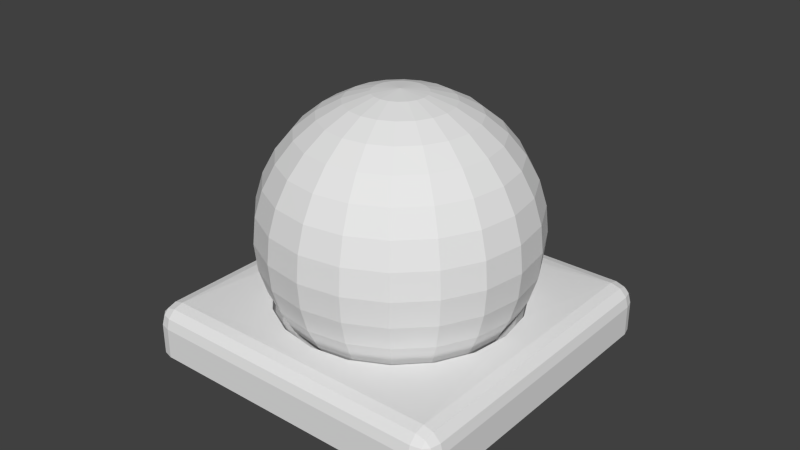 # Source: SphereLock_A.blend  (saved by Blender 2.76.0; exported with 4.5.12 LTS)
import bpy
from mathutils import Matrix  # noqa: F401  (used for matrix-valued properties, if any)

bpy.ops.wm.read_factory_settings(use_empty=True)
scene = bpy.context.scene
scene.name = 'Scene'

# ---- collections
col_collection_1 = bpy.data.collections.new('Collection 1'); scene.collection.children.link(col_collection_1)

# ---- world
world_world = bpy.data.worlds.new('World'); scene.world = world_world
world_world.color = (0.05088, 0.05088, 0.05088)
world_world.use_sun_shadow = False
world_world.sun_shadow_jitter_overblur = 0.0
world_world.cycles.sampling_method = 'MANUAL'
world_world.cycles.sample_map_resolution = 256

# ---- meshes
me_sphere_001 = bpy.data.meshes.new('Sphere.001')
me_sphere_001.from_pydata([(-0.03914, 0.01185, 0.1958), (-0.07588, 0.01895, 0.1841), (-0.1097, 0.02533, 0.1653), (-0.1393, 0.03074, 0.1402), (-0.1636, 0.03496, 0.1097), (-0.1815, 0.03784, 0.07493), (-0.1925, 0.03927, 0.03733), (-0.1961, 0.03918, -0.001715), (-0.1922, 0.0376, -0.04069), (-0.1808, 0.03456, -0.0781), (-0.1626, 0.0302, -0.1125), (-0.138, 0.02468, -0.1426), (-0.1082, 0.01821, -0.1672), (-0.0349, 0.02329, 0.1955), (-0.06757, 0.04141, 0.1836), (-0.09763, 0.05793, 0.1647), (-0.124, 0.07223, 0.1394), (-0.1455, 0.08375, 0.1087), (-0.1615, 0.09205, 0.07386), (-0.1712, 0.09681, 0.03619), (-0.1744, 0.09786, -0.002875), (-0.1709, 0.09514, -0.04183), (-0.1608, 0.08877, -0.07917), (-0.1445, 0.07899, -0.1135), (-0.1227, 0.06617, -0.1434), (-0.09615, 0.0508, -0.1679), (-0.02733, 0.03287, 0.1954), (-0.05272, 0.06019, 0.1833), (-0.07609, 0.0852, 0.1642), (-0.09652, 0.1069, 0.1387), (-0.1133, 0.1246, 0.108), (-0.1256, 0.1374, 0.07305), (-0.1332, 0.145, 0.03533), (-0.1356, 0.147, -0.003754), (-0.1328, 0.1433, -0.04269), (-0.1249, 0.1341, -0.07999), (-0.1123, 0.1198, -0.1142), (-0.09526, 0.1009, -0.144), (-0.0746, 0.07808, -0.1683), (-0.01718, 0.03964, 0.1953), (-0.0328, 0.07348, 0.1831), (-0.04716, 0.1045, 0.1639), (-0.05971, 0.1315, 0.1384), (-0.06997, 0.1534, 0.1075), (-0.07753, 0.1695, 0.07258), (-0.08212, 0.179, 0.03483), (-0.08355, 0.1817, -0.004265), (-0.08177, 0.1773, -0.04319), (-0.07685, 0.1662, -0.08046), (-0.06897, 0.1487, -0.1146), (-0.05845, 0.1254, -0.1444), (-0.04568, 0.09736, -0.1686), (-0.005423, 0.04294, 0.1953), (-0.009745, 0.07996, 0.1831), (-0.01369, 0.1139, 0.1638), (-0.01711, 0.1435, 0.1383), (-0.01988, 0.1675, 0.1075), (-0.02188, 0.1851, 0.07249), (-0.02304, 0.1956, 0.03473), (-0.02331, 0.1986, -0.004359), (-0.02269, 0.1939, -0.04328), (-0.02119, 0.1818, -0.08055), (-0.01889, 0.1627, -0.1147), (-0.01585, 0.1374, -0.1445), (-0.01221, 0.1068, -0.1687), (0.006775, 0.04245, 0.1953), (0.01418, 0.07899, 0.1832), (0.02104, 0.1125, 0.164), (0.0271, 0.1417, 0.1385), (0.03211, 0.1654, 0.1077), (0.03589, 0.1828, 0.0728), (0.03828, 0.1931, 0.03506), (0.03921, 0.1961, -0.004026), (0.03863, 0.1915, -0.04296), (0.03657, 0.1795, -0.08024), (0.0331, 0.1607, -0.1144), (0.02836, 0.1356, -0.1442), (0.02253, 0.1054, -0.1685), (0.01822, 0.03822, 0.1955), (0.03664, 0.07069, 0.1835), (0.05365, 0.1004, 0.1644), (0.06859, 0.1263, 0.1391), (0.0809, 0.1474, 0.1083), (0.0901, 0.1627, 0.07347), (0.09584, 0.1719, 0.03577), (0.0979, 0.1744, -0.003299), (0.09619, 0.1702, -0.04224), (0.09079, 0.1595, -0.07957), (0.08189, 0.1426, -0.1138), (0.06985, 0.1203, -0.1437), (0.05513, 0.09331, -0.1681), (0.0278, 0.03066, 0.1957), (0.05543, 0.05585, 0.1839), (0.08093, 0.0789, 0.165), (0.1033, 0.09891, 0.1398), (0.1217, 0.1151, 0.1092), (0.1355, 0.1269, 0.07444), (0.144, 0.1338, 0.0368), (0.147, 0.1356, -0.002249), (0.1443, 0.1322, -0.04121), (0.1362, 0.1236, -0.0786), (0.1227, 0.1104, -0.113), (0.1046, 0.09285, -0.143), (0.08241, 0.07177, -0.1675), (0.03457, 0.0205, 0.1959), (0.06871, 0.03593, 0.1844), (0.1002, 0.04998, 0.1657), (0.1279, 0.06211, 0.1407), (0.1506, 0.07185, 0.1103), (0.1675, 0.07883, 0.07561), (0.178, 0.08278, 0.03805), (0.1817, 0.08355, -0.000979), (0.1784, 0.08111, -0.03997), (0.1682, 0.07555, -0.07742), (0.1516, 0.06709, -0.1119), (0.1291, 0.05605, -0.1421), (0.1017, 0.04286, -0.1668), (0.03788, 0.008752, 0.1962), (0.07519, 0.01288, 0.1849), (0.1096, 0.01652, 0.1665), (0.1398, 0.01952, 0.1417), (0.1647, 0.02177, 0.1114), (0.1832, 0.02319, 0.07688), (0.1946, 0.02371, 0.03939), (0.1986, 0.02332, 0.0003869), (0.195, 0.02204, -0.03863), (0.1839, 0.01991, -0.07616), (0.1657, 0.01701, -0.1108), (0.1411, 0.01346, -0.1411), (0.1111, 0.009396, -0.166), (0.03739, -0.003443, 0.1964), (0.07423, -0.01104, 0.1854), (0.1082, -0.01821, 0.1672), (0.138, -0.02468, 0.1426), (0.1626, -0.0302, 0.1125), (0.1808, -0.03456, 0.0781), (0.1922, -0.0376, 0.04069), (0.1961, -0.03918, 0.001715), (0.1925, -0.03927, -0.03733), (0.1815, -0.03784, -0.07493), (0.1636, -0.03496, -0.1097), (0.1393, -0.03074, -0.1402), (0.1097, -0.02533, -0.1653), (0.03315, -0.01489, 0.1967), (0.06592, -0.03349, 0.1858), (0.09615, -0.05081, 0.1679), (0.1227, -0.06617, 0.1434), (0.1445, -0.07899, 0.1135), (0.1608, -0.08877, 0.07917), (0.1709, -0.09514, 0.04183), (0.1744, -0.09786, 0.002875), (0.1712, -0.09681, -0.03619), (0.1615, -0.09205, -0.07386), (0.1455, -0.08375, -0.1087), (0.124, -0.07223, -0.1394), (0.09763, -0.05793, -0.1647), (0.02558, -0.02447, 0.1968), (0.05107, -0.05228, 0.1862), (0.0746, -0.07808, 0.1683), (0.09526, -0.1009, 0.144), (0.1123, -0.1198, 0.1142), (0.1249, -0.1341, 0.07999), (0.1328, -0.1433, 0.04269), (0.1356, -0.147, 0.003754), (0.1332, -0.145, -0.03533), (0.1256, -0.1374, -0.07305), (0.1133, -0.1246, -0.108), (0.09652, -0.1069, -0.1387), (0.07609, -0.0852, -0.1642), (0.01542, -0.03124, 0.1969), (0.03115, -0.06556, 0.1864), (0.04568, -0.09736, 0.1686), (0.05845, -0.1254, 0.1444), (0.06897, -0.1487, 0.1146), (0.07685, -0.1662, 0.08046), (0.08177, -0.1773, 0.04319), (0.08355, -0.1817, 0.004265), (0.08212, -0.179, -0.03483), (0.07753, -0.1695, -0.07258), (0.06997, -0.1534, -0.1075), (0.05971, -0.1315, -0.1384), (0.04716, -0.1045, -0.1639), (0.003672, -0.03454, 0.197), (0.008096, -0.07204, 0.1864), (0.01221, -0.1068, 0.1687), (0.01585, -0.1374, 0.1445), (0.01889, -0.1627, 0.1147), (0.02119, -0.1818, 0.08055), (0.02269, -0.1939, 0.04328), (0.02331, -0.1986, 0.004359), (0.02304, -0.1956, -0.03473), (0.02188, -0.1851, -0.07249), (0.01988, -0.1675, -0.1075), (0.01711, -0.1435, -0.1383), (0.01369, -0.1139, -0.1638), (-0.008525, -0.03405, 0.1969), (-0.01583, -0.07108, 0.1863), (-0.02253, -0.1054, 0.1685), (-0.02836, -0.1356, 0.1442), (-0.0331, -0.1607, 0.1144), (-0.03657, -0.1795, 0.08024), (-0.03863, -0.1915, 0.04296), (-0.03921, -0.1961, 0.004026), (-0.03828, -0.1931, -0.03506), (-0.03589, -0.1828, -0.0728), (-0.03211, -0.1654, -0.1077), (-0.0271, -0.1417, -0.1385), (-0.02104, -0.1125, -0.164), (-0.01997, -0.02982, 0.1968), (-0.03829, -0.06277, 0.186), (-0.05513, -0.09331, 0.1681), (-0.06985, -0.1203, 0.1437), (-0.08189, -0.1426, 0.1138), (-0.09079, -0.1595, 0.07957), (-0.09619, -0.1702, 0.04224), (-0.0979, -0.1744, 0.003299), (-0.09584, -0.1719, -0.03577), (-0.0901, -0.1627, -0.07347), (-0.0809, -0.1474, -0.1083), (-0.06859, -0.1263, -0.1391), (-0.05365, -0.1004, -0.1644), (-0.0008926, 0.004284, 0.2), (-0.02955, -0.02225, 0.1965), (-0.05708, -0.04793, 0.1856), (-0.08241, -0.07177, 0.1675), (-0.1046, -0.09285, 0.143), (-0.1227, -0.1104, 0.113), (-0.1362, -0.1236, 0.0786), (-0.1443, -0.1322, 0.04121), (-0.147, -0.1356, 0.002249), (-0.144, -0.1338, -0.0368), (-0.1355, -0.1269, -0.07444), (-0.1217, -0.1151, -0.1092), (-0.1033, -0.09891, -0.1398), (-0.08093, -0.0789, -0.165), (-0.03633, -0.0121, 0.1963), (-0.07036, -0.02802, 0.1851), (-0.1017, -0.04286, 0.1668), (-0.1291, -0.05605, 0.1421), (-0.1516, -0.06709, 0.1119), (-0.1682, -0.07555, 0.07742), (-0.1784, -0.08111, 0.03997), (-0.1817, -0.08355, 0.0009791), (-0.178, -0.08278, -0.03805), (-0.1675, -0.07883, -0.07561), (-0.1506, -0.07185, -0.1103), (-0.1279, -0.06211, -0.1407), (-0.1002, -0.04998, -0.1657), (-0.03963, -0.0003485, 0.196), (-0.07684, -0.004968, 0.1846), (-0.1111, -0.009396, 0.166), (-0.1411, -0.01346, 0.1411), (-0.1657, -0.01701, 0.1108), (-0.1839, -0.01991, 0.07616), (-0.195, -0.02204, 0.03863), (-0.1986, -0.02332, -0.0003869), (-0.1946, -0.02371, -0.03939), (-0.1832, -0.02319, -0.07688), (-0.1647, -0.02177, -0.1114), (-0.1398, -0.01952, -0.1417), (-0.1096, -0.01652, -0.1665)], [], [(5, 4, 17, 18), (11, 10, 23, 24), (10, 9, 22, 23), (4, 3, 16, 17), (9, 8, 21, 22), (3, 2, 15, 16), (2, 1, 14, 15), (8, 7, 20, 21), (1, 0, 13, 14), (7, 6, 19, 20), (6, 5, 18, 19), (12, 11, 24, 25), (14, 13, 26, 27), (20, 19, 32, 33), (25, 24, 37, 38), (19, 18, 31, 32), (18, 17, 30, 31), (24, 23, 36, 37), (17, 16, 29, 30), (23, 22, 35, 36), (22, 21, 34, 35), (16, 15, 28, 29), (21, 20, 33, 34), (15, 14, 27, 28), (28, 27, 40, 41), (33, 32, 45, 46), (38, 37, 50, 51), (27, 26, 39, 40), (32, 31, 44, 45), (37, 36, 49, 50), (31, 30, 43, 44), (30, 29, 42, 43), (36, 35, 48, 49), (29, 28, 41, 42), (35, 34, 47, 48), (34, 33, 46, 47), (43, 42, 55, 56), (42, 41, 54, 55), (48, 47, 60, 61), (41, 40, 53, 54), (47, 46, 59, 60), (46, 45, 58, 59), (40, 39, 52, 53), (45, 44, 57, 58), (51, 50, 63, 64), (50, 49, 62, 63), (44, 43, 56, 57), (49, 48, 61, 62), (62, 61, 74, 75), (56, 55, 68, 69), (61, 60, 73, 74), (55, 54, 67, 68), (54, 53, 66, 67), (60, 59, 72, 73), (53, 52, 65, 66), (59, 58, 71, 72), (58, 57, 70, 71), (64, 63, 76, 77), (57, 56, 69, 70), (63, 62, 75, 76), (71, 70, 83, 84), (70, 69, 82, 83), (76, 75, 88, 89), (69, 68, 81, 82), (75, 74, 87, 88), (74, 73, 86, 87), (68, 67, 80, 81), (73, 72, 85, 86), (67, 66, 79, 80), (66, 65, 78, 79), (72, 71, 84, 85), (77, 76, 89, 90), (85, 84, 97, 98), (90, 89, 102, 103), (79, 78, 91, 92), (84, 83, 96, 97), (89, 88, 101, 102), (83, 82, 95, 96), (82, 81, 94, 95), (88, 87, 100, 101), (81, 80, 93, 94), (87, 86, 99, 100), (86, 85, 98, 99), (80, 79, 92, 93), (93, 92, 105, 106), (99, 98, 111, 112), (98, 97, 110, 111), (92, 91, 104, 105), (97, 96, 109, 110), (103, 102, 115, 116), (102, 101, 114, 115), (96, 95, 108, 109), (101, 100, 113, 114), (95, 94, 107, 108), (94, 93, 106, 107), (100, 99, 112, 113), (113, 112, 125, 126), (107, 106, 119, 120), (106, 105, 118, 119), (112, 111, 124, 125), (105, 104, 117, 118), (111, 110, 123, 124), (110, 109, 122, 123), (116, 115, 128, 129), (109, 108, 121, 122), (115, 114, 127, 128), (114, 113, 126, 127), (108, 107, 120, 121), (121, 120, 133, 134), (127, 126, 139, 140), (126, 125, 138, 139), (120, 119, 132, 133), (125, 124, 137, 138), (119, 118, 131, 132), (118, 117, 130, 131), (124, 123, 136, 137), (129, 128, 141, 142), (123, 122, 135, 136), (122, 121, 134, 135), (128, 127, 140, 141), (136, 135, 148, 149), (141, 140, 153, 154), (135, 134, 147, 148), (134, 133, 146, 147), (140, 139, 152, 153), (133, 132, 145, 146), (139, 138, 151, 152), (138, 137, 150, 151), (132, 131, 144, 145), (137, 136, 149, 150), (142, 141, 154, 155), (131, 130, 143, 144), (144, 143, 156, 157), (149, 148, 161, 162), (155, 154, 167, 168), (154, 153, 166, 167), (148, 147, 160, 161), (153, 152, 165, 166), (147, 146, 159, 160), (146, 145, 158, 159), (152, 151, 164, 165), (145, 144, 157, 158), (151, 150, 163, 164), (150, 149, 162, 163), (159, 158, 171, 172), (158, 157, 170, 171), (164, 163, 176, 177), (157, 156, 169, 170), (163, 162, 175, 176), (162, 161, 174, 175), (168, 167, 180, 181), (161, 160, 173, 174), (167, 166, 179, 180), (166, 165, 178, 179), (160, 159, 172, 173), (165, 164, 177, 178), (178, 177, 190, 191), (172, 171, 184, 185), (177, 176, 189, 190), (171, 170, 183, 184), (170, 169, 182, 183), (176, 175, 188, 189), (181, 180, 193, 194), (175, 174, 187, 188), (174, 173, 186, 187), (180, 179, 192, 193), (173, 172, 185, 186), (179, 178, 191, 192), (187, 186, 199, 200), (186, 185, 198, 199), (192, 191, 204, 205), (185, 184, 197, 198), (191, 190, 203, 204), (190, 189, 202, 203), (184, 183, 196, 197), (189, 188, 201, 202), (194, 193, 206, 207), (183, 182, 195, 196), (188, 187, 200, 201), (193, 192, 205, 206), (201, 200, 213, 214), (207, 206, 219, 220), (206, 205, 218, 219), (200, 199, 212, 213), (205, 204, 217, 218), (199, 198, 211, 212), (198, 197, 210, 211), (204, 203, 216, 217), (197, 196, 209, 210), (203, 202, 215, 216), (202, 201, 214, 215), (196, 195, 208, 209), (209, 208, 222, 223), (215, 214, 228, 229), (214, 213, 227, 228), (220, 219, 233, 234), (213, 212, 226, 227), (219, 218, 232, 233), (218, 217, 231, 232), (212, 211, 225, 226), (217, 216, 230, 231), (211, 210, 224, 225), (210, 209, 223, 224), (216, 215, 229, 230), (230, 229, 242, 243), (224, 223, 236, 237), (223, 222, 235, 236), (229, 228, 241, 242), (234, 233, 246, 247), (228, 227, 240, 241), (227, 226, 239, 240), (233, 232, 245, 246), (226, 225, 238, 239), (232, 231, 244, 245), (231, 230, 243, 244), (225, 224, 237, 238), (238, 237, 250, 251), (244, 243, 256, 257), (243, 242, 255, 256), (237, 236, 249, 250), (242, 241, 254, 255), (247, 246, 259, 260), (236, 235, 248, 249), (241, 240, 253, 254), (246, 245, 258, 259), (240, 239, 252, 253), (239, 238, 251, 252), (245, 244, 257, 258), (258, 257, 9, 10), (252, 251, 3, 4), (257, 256, 8, 9), (251, 250, 2, 3), (250, 249, 1, 2), (256, 255, 7, 8), (249, 248, 0, 1), (255, 254, 6, 7), (254, 253, 5, 6), (260, 259, 11, 12), (248, 221, 0), (253, 252, 4, 5), (259, 258, 10, 11), (0, 221, 13), (13, 221, 26), (26, 221, 39), (39, 221, 52), (52, 221, 65), (65, 221, 78), (78, 221, 91), (91, 221, 104), (104, 221, 117), (117, 221, 130), (130, 221, 143), (143, 221, 156), (156, 221, 169), (169, 221, 182), (182, 221, 195), (195, 221, 208), (208, 221, 222), (222, 221, 235), (235, 221, 248)])
_ca = me_sphere_001.color_attributes.new('Col', 'BYTE_COLOR', 'CORNER')
_ca.data.foreach_set('color', [0.6376, 0.2051, 0.6376, 1.0, 0.6376, 0.2051, 0.6376, 1.0, 0.6376, 0.2051, 0.6376, 1.0, 0.6376, 0.2051, 0.6376, 1.0, 0.2831, 0.09531, 0.2831, 1.0, 0.2831, 0.09531, 0.2831, 1.0, 0.2831, 0.09531, 0.2831, 1.0, 0.2831, 0.09531, 0.2831, 1.0, 0.3419, 0.1144, 0.3419, 1.0, 0.3419, 0.1144, 0.3419, 1.0, 0.3419, 0.1144, 0.3419, 1.0, 0.3419, 0.1144, 0.3419, 1.0, 0.6939, 0.2232, 0.6939, 1.0, 0.6939, 0.2232, 0.6939, 1.0, 0.6939, 0.2232, 0.6939, 1.0, 0.6939, 0.2232, 0.6939, 1.0, 0.4072, 0.1356, 0.4072, 1.0, 0.4072, 0.1356, 0.4072, 1.0, 0.4072, 0.1356, 0.4072, 1.0, 0.4072, 0.1356, 0.4072, 1.0, 0.7454, 0.2423, 0.7454, 1.0, 0.7454, 0.2423, 0.7454, 1.0, 0.7454, 0.2423, 0.7454, 1.0, 0.7454, 0.2423, 0.7454, 1.0, 0.807, 0.2582, 0.807, 1.0, 0.807, 0.2582, 0.807, 1.0, 0.807, 0.2582, 0.807, 1.0, 0.807, 0.2582, 0.807, 1.0, 0.4621, 0.1529, 0.4621, 1.0, 0.4621, 0.1529, 0.4621, 1.0, 0.4621, 0.1529, 0.4621, 1.0, 0.4621, 0.1529, 0.4621, 1.0, 0.8714, 0.2789, 0.8714, 1.0, 0.8714, 0.2789, 0.8714, 1.0, 0.8714, 0.2789, 0.8714, 1.0, 0.8714, 0.2789, 0.8714, 1.0, 0.521, 0.1714, 0.521, 1.0, 0.521, 0.1714, 0.521, 1.0, 0.521, 0.1714, 0.521, 1.0, 0.521, 0.1714, 0.521, 1.0, 0.5711, 0.1845, 0.5711, 1.0, 0.5711, 0.1845, 0.5711, 1.0, 0.5711, 0.1845, 0.5711, 1.0, 0.5711, 0.1845, 0.5711, 1.0, 0.2542, 0.0865, 0.2542, 1.0, 0.2542, 0.0865, 0.2542, 1.0, 0.2542, 0.0865, 0.2542, 1.0, 0.2542, 0.0865, 0.2542, 1.0, 0.8714, 0.2789, 0.8714, 1.0, 0.8714, 0.2789, 0.8714, 1.0, 0.8714, 0.2789, 0.8714, 1.0, 0.8714, 0.2789, 0.8714, 1.0, 0.521, 0.1714, 0.521, 1.0, 0.521, 0.1714, 0.521, 1.0, 0.521, 0.1714, 0.521, 1.0, 0.521, 0.1714, 0.521, 1.0, 0.2542, 0.0865, 0.2542, 1.0, 0.2542, 0.0865, 0.2542, 1.0, 0.2542, 0.0865, 0.2542, 1.0, 0.2542, 0.0865, 0.2542, 1.0, 0.5711, 0.1845, 0.5711, 1.0, 0.5711, 0.1845, 0.5711, 1.0, 0.5711, 0.1845, 0.5711, 1.0, 0.5711, 0.1845, 0.5711, 1.0, 0.6376, 0.2051, 0.6376, 1.0, 0.6376, 0.2051, 0.6376, 1.0, 0.6376, 0.2051, 0.6376, 1.0, 0.6376, 0.2051, 0.6376, 1.0, 0.2831, 0.09531, 0.2831, 1.0, 0.2831, 0.09531, 0.2831, 1.0, 0.2831, 0.09531, 0.2831, 1.0, 0.2831, 0.09531, 0.2831, 1.0, 0.6939, 0.2232, 0.6939, 1.0, 0.6939, 0.2232, 0.6939, 1.0, 0.6939, 0.2232, 0.6939, 1.0, 0.6939, 0.2232, 0.6939, 1.0, 0.3419, 0.1144, 0.3419, 1.0, 0.3419, 0.1144, 0.3419, 1.0, 0.3419, 0.1144, 0.3419, 1.0, 0.3419, 0.1144, 0.3419, 1.0, 0.4072, 0.1356, 0.4072, 1.0, 0.4072, 0.1356, 0.4072, 1.0, 0.4072, 0.1356, 0.4072, 1.0, 0.4072, 0.1356, 0.4072, 1.0, 0.7454, 0.2423, 0.7454, 1.0, 0.7454, 0.2423, 0.7454, 1.0, 0.7454, 0.2423, 0.7454, 1.0, 0.7454, 0.2423, 0.7454, 1.0, 0.4621, 0.1529, 0.4621, 1.0, 0.4621, 0.1529, 0.4621, 1.0, 0.4621, 0.1529, 0.4621, 1.0, 0.4621, 0.1529, 0.4621, 1.0, 0.807, 0.2582, 0.807, 1.0, 0.807, 0.2582, 0.807, 1.0, 0.807, 0.2582, 0.807, 1.0, 0.807, 0.2582, 0.807, 1.0, 0.807, 0.2582, 0.807, 1.0, 0.807, 0.2582, 0.807, 1.0, 0.807, 0.2582, 0.807, 1.0, 0.807, 0.2582, 0.807, 1.0, 0.521, 0.1714, 0.521, 1.0, 0.521, 0.1714, 0.521, 1.0, 0.521, 0.1714, 0.521, 1.0, 0.521, 0.1714, 0.521, 1.0, 0.2542, 0.0865, 0.2542, 1.0, 0.2542, 0.0865, 0.2542, 1.0, 0.2542, 0.0865, 0.2542, 1.0, 0.2542, 0.0865, 0.2542, 1.0, 0.8714, 0.2789, 0.8714, 1.0, 0.8714, 0.2789, 0.8714, 1.0, 0.8714, 0.2789, 0.8714, 1.0, 0.8714, 0.2789, 0.8714, 1.0, 0.5711, 0.1845, 0.5711, 1.0, 0.5711, 0.1845, 0.5711, 1.0, 0.5711, 0.1845, 0.5711, 1.0, 0.5711, 0.1845, 0.5711, 1.0, 0.2831, 0.09531, 0.2831, 1.0, 0.2831, 0.09531, 0.2831, 1.0, 0.2831, 0.09531, 0.2831, 1.0, 0.2831, 0.09531, 0.2831, 1.0, 0.6376, 0.2051, 0.6376, 1.0, 0.6376, 0.2051, 0.6376, 1.0, 0.6376, 0.2051, 0.6376, 1.0, 0.6376, 0.2051, 0.6376, 1.0, 0.6939, 0.2232, 0.6939, 1.0, 0.6939, 0.2232, 0.6939, 1.0, 0.6939, 0.2232, 0.6939, 1.0, 0.6939, 0.2232, 0.6939, 1.0, 0.3419, 0.1144, 0.3419, 1.0, 0.3419, 0.1144, 0.3419, 1.0, 0.3419, 0.1144, 0.3419, 1.0, 0.3419, 0.1144, 0.3419, 1.0, 0.7454, 0.2423, 0.7454, 1.0, 0.7454, 0.2423, 0.7454, 1.0, 0.7454, 0.2423, 0.7454, 1.0, 0.7454, 0.2423, 0.7454, 1.0, 0.4072, 0.1356, 0.4072, 1.0, 0.4072, 0.1356, 0.4072, 1.0, 0.4072, 0.1356, 0.4072, 1.0, 0.4072, 0.1356, 0.4072, 1.0, 0.4621, 0.1529, 0.4621, 1.0, 0.4621, 0.1529, 0.4621, 1.0, 0.4621, 0.1529, 0.4621, 1.0, 0.4621, 0.1529, 0.4621, 1.0, 0.6939, 0.2232, 0.6939, 1.0, 0.6939, 0.2232, 0.6939, 1.0, 0.6939, 0.2232, 0.6939, 1.0, 0.6939, 0.2232, 0.6939, 1.0, 0.7454, 0.2423, 0.7454, 1.0, 0.7454, 0.2423, 0.7454, 1.0, 0.7454, 0.2423, 0.7454, 1.0, 0.7454, 0.2423, 0.7454, 1.0, 0.4072, 0.1356, 0.4072, 1.0, 0.4072, 0.1356, 0.4072, 1.0, 0.4072, 0.1356, 0.4072, 1.0, 0.4072, 0.1356, 0.4072, 1.0, 0.807, 0.2582, 0.807, 1.0, 0.807, 0.2582, 0.807, 1.0, 0.807, 0.2582, 0.807, 1.0, 0.807, 0.2582, 0.807, 1.0, 0.4621, 0.1529, 0.4621, 1.0, 0.4621, 0.1529, 0.4621, 1.0, 0.4621, 0.1529, 0.4621, 1.0, 0.4621, 0.1529, 0.4621, 1.0, 0.521, 0.1714, 0.521, 1.0, 0.521, 0.1714, 0.521, 1.0, 0.521, 0.1714, 0.521, 1.0, 0.521, 0.1714, 0.521, 1.0, 0.8714, 0.2789, 0.8714, 1.0, 0.8714, 0.2789, 0.8714, 1.0, 0.8714, 0.2789, 0.8714, 1.0, 0.8714, 0.2789, 0.8714, 1.0, 0.5711, 0.1845, 0.5711, 1.0, 0.5711, 0.1845, 0.5711, 1.0, 0.5711, 0.1845, 0.5711, 1.0, 0.5711, 0.1845, 0.5711, 1.0, 0.2542, 0.0865, 0.2542, 1.0, 0.2542, 0.0865, 0.2542, 1.0, 0.2542, 0.0865, 0.2542, 1.0, 0.2542, 0.0865, 0.2542, 1.0, 0.2831, 0.09531, 0.2831, 1.0, 0.2831, 0.09531, 0.2831, 1.0, 0.2831, 0.09531, 0.2831, 1.0, 0.2831, 0.09531, 0.2831, 1.0, 0.6376, 0.2051, 0.6376, 1.0, 0.6376, 0.2051, 0.6376, 1.0, 0.6376, 0.2051, 0.6376, 1.0, 0.6376, 0.2051, 0.6376, 1.0, 0.3419, 0.1144, 0.3419, 1.0, 0.3419, 0.1144, 0.3419, 1.0, 0.3419, 0.1144, 0.3419, 1.0, 0.3419, 0.1144, 0.3419, 1.0, 0.3419, 0.1144, 0.3419, 1.0, 0.3419, 0.1144, 0.3419, 1.0, 0.3419, 0.1144, 0.3419, 1.0, 0.3419, 0.1144, 0.3419, 1.0, 0.6939, 0.2232, 0.6939, 1.0, 0.6939, 0.2232, 0.6939, 1.0, 0.6939, 0.2232, 0.6939, 1.0, 0.6939, 0.2232, 0.6939, 1.0, 0.4072, 0.1356, 0.4072, 1.0, 0.4072, 0.1356, 0.4072, 1.0, 0.4072, 0.1356, 0.4072, 1.0, 0.4072, 0.1356, 0.4072, 1.0, 0.7454, 0.2423, 0.7454, 1.0, 0.7454, 0.2423, 0.7454, 1.0, 0.7454, 0.2423, 0.7454, 1.0, 0.7454, 0.2423, 0.7454, 1.0, 0.807, 0.2582, 0.807, 1.0, 0.807, 0.2582, 0.807, 1.0, 0.807, 0.2582, 0.807, 1.0, 0.807, 0.2582, 0.807, 1.0, 0.4621, 0.1529, 0.4621, 1.0, 0.4621, 0.1529, 0.4621, 1.0, 0.4621, 0.1529, 0.4621, 1.0, 0.4621, 0.1529, 0.4621, 1.0, 0.8714, 0.2789, 0.8714, 1.0, 0.8714, 0.2789, 0.8714, 1.0, 0.8714, 0.2789, 0.8714, 1.0, 0.8714, 0.2789, 0.8714, 1.0, 0.521, 0.1714, 0.521, 1.0, 0.521, 0.1714, 0.521, 1.0, 0.521, 0.1714, 0.521, 1.0, 0.521, 0.1714, 0.521, 1.0, 0.5711, 0.1845, 0.5711, 1.0, 0.5711, 0.1845, 0.5711, 1.0, 0.5711, 0.1845, 0.5711, 1.0, 0.5711, 0.1845, 0.5711, 1.0, 0.2542, 0.0865, 0.2542, 1.0, 0.2542, 0.0865, 0.2542, 1.0, 0.2542, 0.0865, 0.2542, 1.0, 0.2542, 0.0865, 0.2542, 1.0, 0.6376, 0.2051, 0.6376, 1.0, 0.6376, 0.2051, 0.6376, 1.0, 0.6376, 0.2051, 0.6376, 1.0, 0.6376, 0.2051, 0.6376, 1.0, 0.2831, 0.09531, 0.2831, 1.0, 0.2831, 0.09531, 0.2831, 1.0, 0.2831, 0.09531, 0.2831, 1.0, 0.2831, 0.09531, 0.2831, 1.0, 0.5711, 0.1845, 0.5711, 1.0, 0.5711, 0.1845, 0.5711, 1.0, 0.5711, 0.1845, 0.5711, 1.0, 0.5711, 0.1845, 0.5711, 1.0, 0.6376, 0.2051, 0.6376, 1.0, 0.6376, 0.2051, 0.6376, 1.0, 0.6376, 0.2051, 0.6376, 1.0, 0.6376, 0.2051, 0.6376, 1.0, 0.2831, 0.09531, 0.2831, 1.0, 0.2831, 0.09531, 0.2831, 1.0, 0.2831, 0.09531, 0.2831, 1.0, 0.2831, 0.09531, 0.2831, 1.0, 0.6939, 0.2232, 0.6939, 1.0, 0.6939, 0.2232, 0.6939, 1.0, 0.6939, 0.2232, 0.6939, 1.0, 0.6939, 0.2232, 0.6939, 1.0, 0.3419, 0.1144, 0.3419, 1.0, 0.3419, 0.1144, 0.3419, 1.0, 0.3419, 0.1144, 0.3419, 1.0, 0.3419, 0.1144, 0.3419, 1.0, 0.4072, 0.1356, 0.4072, 1.0, 0.4072, 0.1356, 0.4072, 1.0, 0.4072, 0.1356, 0.4072, 1.0, 0.4072, 0.1356, 0.4072, 1.0, 0.7454, 0.2423, 0.7454, 1.0, 0.7454, 0.2423, 0.7454, 1.0, 0.7454, 0.2423, 0.7454, 1.0, 0.7454, 0.2423, 0.7454, 1.0, 0.4621, 0.1529, 0.4621, 1.0, 0.4621, 0.1529, 0.4621, 1.0, 0.4621, 0.1529, 0.4621, 1.0, 0.4621, 0.1529, 0.4621, 1.0, 0.807, 0.2582, 0.807, 1.0, 0.807, 0.2582, 0.807, 1.0, 0.807, 0.2582, 0.807, 1.0, 0.807, 0.2582, 0.807, 1.0, 0.8714, 0.2789, 0.8714, 1.0, 0.8714, 0.2789, 0.8714, 1.0, 0.8714, 0.2789, 0.8714, 1.0, 0.8714, 0.2789, 0.8714, 1.0, 0.521, 0.1714, 0.521, 1.0, 0.521, 0.1714, 0.521, 1.0, 0.521, 0.1714, 0.521, 1.0, 0.521, 0.1714, 0.521, 1.0, 0.2542, 0.0865, 0.2542, 1.0, 0.2542, 0.0865, 0.2542, 1.0, 0.2542, 0.0865, 0.2542, 1.0, 0.2542, 0.0865, 0.2542, 1.0, 0.521, 0.1714, 0.521, 1.0, 0.521, 0.1714, 0.521, 1.0, 0.521, 0.1714, 0.521, 1.0, 0.521, 0.1714, 0.521, 1.0, 0.2542, 0.0865, 0.2542, 1.0, 0.2542, 0.0865, 0.2542, 1.0, 0.2542, 0.0865, 0.2542, 1.0, 0.2542, 0.0865, 0.2542, 1.0, 0.8714, 0.2789, 0.8714, 1.0, 0.8714, 0.2789, 0.8714, 1.0, 0.8714, 0.2789, 0.8714, 1.0, 0.8714, 0.2789, 0.8714, 1.0, 0.5711, 0.1845, 0.5711, 1.0, 0.5711, 0.1845, 0.5711, 1.0, 0.5711, 0.1845, 0.5711, 1.0, 0.5711, 0.1845, 0.5711, 1.0, 0.2831, 0.09531, 0.2831, 1.0, 0.2831, 0.09531, 0.2831, 1.0, 0.2831, 0.09531, 0.2831, 1.0, 0.2831, 0.09531, 0.2831, 1.0, 0.6376, 0.2051, 0.6376, 1.0, 0.6376, 0.2051, 0.6376, 1.0, 0.6376, 0.2051, 0.6376, 1.0, 0.6376, 0.2051, 0.6376, 1.0, 0.6939, 0.2232, 0.6939, 1.0, 0.6939, 0.2232, 0.6939, 1.0, 0.6939, 0.2232, 0.6939, 1.0, 0.6939, 0.2232, 0.6939, 1.0, 0.3419, 0.1144, 0.3419, 1.0, 0.3419, 0.1144, 0.3419, 1.0, 0.3419, 0.1144, 0.3419, 1.0, 0.3419, 0.1144, 0.3419, 1.0, 0.7454, 0.2423, 0.7454, 1.0, 0.7454, 0.2423, 0.7454, 1.0, 0.7454, 0.2423, 0.7454, 1.0, 0.7454, 0.2423, 0.7454, 1.0, 0.4072, 0.1356, 0.4072, 1.0, 0.4072, 0.1356, 0.4072, 1.0, 0.4072, 0.1356, 0.4072, 1.0, 0.4072, 0.1356, 0.4072, 1.0, 0.4621, 0.1529, 0.4621, 1.0, 0.4621, 0.1529, 0.4621, 1.0, 0.4621, 0.1529, 0.4621, 1.0, 0.4621, 0.1529, 0.4621, 1.0, 0.807, 0.2582, 0.807, 1.0, 0.807, 0.2582, 0.807, 1.0, 0.807, 0.2582, 0.807, 1.0, 0.807, 0.2582, 0.807, 1.0, 0.807, 0.2582, 0.807, 1.0, 0.807, 0.2582, 0.807, 1.0, 0.807, 0.2582, 0.807, 1.0, 0.807, 0.2582, 0.807, 1.0, 0.4621, 0.1529, 0.4621, 1.0, 0.4621, 0.1529, 0.4621, 1.0, 0.4621, 0.1529, 0.4621, 1.0, 0.4621, 0.1529, 0.4621, 1.0, 0.521, 0.1714, 0.521, 1.0, 0.521, 0.1714, 0.521, 1.0, 0.521, 0.1714, 0.521, 1.0, 0.521, 0.1714, 0.521, 1.0, 0.8714, 0.2789, 0.8714, 1.0, 0.8714, 0.2789, 0.8714, 1.0, 0.8714, 0.2789, 0.8714, 1.0, 0.8714, 0.2789, 0.8714, 1.0, 0.5711, 0.1845, 0.5711, 1.0, 0.5711, 0.1845, 0.5711, 1.0, 0.5711, 0.1845, 0.5711, 1.0, 0.5711, 0.1845, 0.5711, 1.0, 0.2542, 0.0865, 0.2542, 1.0, 0.2542, 0.0865, 0.2542, 1.0, 0.2542, 0.0865, 0.2542, 1.0, 0.2542, 0.0865, 0.2542, 1.0, 0.2831, 0.09531, 0.2831, 1.0, 0.2831, 0.09531, 0.2831, 1.0, 0.2831, 0.09531, 0.2831, 1.0, 0.2831, 0.09531, 0.2831, 1.0, 0.6376, 0.2051, 0.6376, 1.0, 0.6376, 0.2051, 0.6376, 1.0, 0.6376, 0.2051, 0.6376, 1.0, 0.6376, 0.2051, 0.6376, 1.0, 0.3419, 0.1144, 0.3419, 1.0, 0.3419, 0.1144, 0.3419, 1.0, 0.3419, 0.1144, 0.3419, 1.0, 0.3419, 0.1144, 0.3419, 1.0, 0.6939, 0.2232, 0.6939, 1.0, 0.6939, 0.2232, 0.6939, 1.0, 0.6939, 0.2232, 0.6939, 1.0, 0.6939, 0.2232, 0.6939, 1.0, 0.7454, 0.2423, 0.7454, 1.0, 0.7454, 0.2423, 0.7454, 1.0, 0.7454, 0.2423, 0.7454, 1.0, 0.7454, 0.2423, 0.7454, 1.0, 0.4072, 0.1356, 0.4072, 1.0, 0.4072, 0.1356, 0.4072, 1.0, 0.4072, 0.1356, 0.4072, 1.0, 0.4072, 0.1356, 0.4072, 1.0, 0.4072, 0.1356, 0.4072, 1.0, 0.4072, 0.1356, 0.4072, 1.0, 0.4072, 0.1356, 0.4072, 1.0, 0.4072, 0.1356, 0.4072, 1.0, 0.7454, 0.2423, 0.7454, 1.0, 0.7454, 0.2423, 0.7454, 1.0, 0.7454, 0.2423, 0.7454, 1.0, 0.7454, 0.2423, 0.7454, 1.0, 0.807, 0.2582, 0.807, 1.0, 0.807, 0.2582, 0.807, 1.0, 0.807, 0.2582, 0.807, 1.0, 0.807, 0.2582, 0.807, 1.0, 0.4621, 0.1529, 0.4621, 1.0, 0.4621, 0.1529, 0.4621, 1.0, 0.4621, 0.1529, 0.4621, 1.0, 0.4621, 0.1529, 0.4621, 1.0, 0.8714, 0.2789, 0.8714, 1.0, 0.8714, 0.2789, 0.8714, 1.0, 0.8714, 0.2789, 0.8714, 1.0, 0.8714, 0.2789, 0.8714, 1.0, 0.521, 0.1714, 0.521, 1.0, 0.521, 0.1714, 0.521, 1.0, 0.521, 0.1714, 0.521, 1.0, 0.521, 0.1714, 0.521, 1.0, 0.5711, 0.1845, 0.5711, 1.0, 0.5711, 0.1845, 0.5711, 1.0, 0.5711, 0.1845, 0.5711, 1.0, 0.5711, 0.1845, 0.5711, 1.0, 0.2542, 0.0865, 0.2542, 1.0, 0.2542, 0.0865, 0.2542, 1.0, 0.2542, 0.0865, 0.2542, 1.0, 0.2542, 0.0865, 0.2542, 1.0, 0.6376, 0.2051, 0.6376, 1.0, 0.6376, 0.2051, 0.6376, 1.0, 0.6376, 0.2051, 0.6376, 1.0, 0.6376, 0.2051, 0.6376, 1.0, 0.2831, 0.09531, 0.2831, 1.0, 0.2831, 0.09531, 0.2831, 1.0, 0.2831, 0.09531, 0.2831, 1.0, 0.2831, 0.09531, 0.2831, 1.0, 0.3419, 0.1144, 0.3419, 1.0, 0.3419, 0.1144, 0.3419, 1.0, 0.3419, 0.1144, 0.3419, 1.0, 0.3419, 0.1144, 0.3419, 1.0, 0.6939, 0.2232, 0.6939, 1.0, 0.6939, 0.2232, 0.6939, 1.0, 0.6939, 0.2232, 0.6939, 1.0, 0.6939, 0.2232, 0.6939, 1.0, 0.6939, 0.2232, 0.6939, 1.0, 0.6939, 0.2232, 0.6939, 1.0, 0.6939, 0.2232, 0.6939, 1.0, 0.6939, 0.2232, 0.6939, 1.0, 0.3419, 0.1144, 0.3419, 1.0, 0.3419, 0.1144, 0.3419, 1.0, 0.3419, 0.1144, 0.3419, 1.0, 0.3419, 0.1144, 0.3419, 1.0, 0.4072, 0.1356, 0.4072, 1.0, 0.4072, 0.1356, 0.4072, 1.0, 0.4072, 0.1356, 0.4072, 1.0, 0.4072, 0.1356, 0.4072, 1.0, 0.7454, 0.2423, 0.7454, 1.0, 0.7454, 0.2423, 0.7454, 1.0, 0.7454, 0.2423, 0.7454, 1.0, 0.7454, 0.2423, 0.7454, 1.0, 0.4621, 0.1529, 0.4621, 1.0, 0.4621, 0.1529, 0.4621, 1.0, 0.4621, 0.1529, 0.4621, 1.0, 0.4621, 0.1529, 0.4621, 1.0, 0.807, 0.2582, 0.807, 1.0, 0.807, 0.2582, 0.807, 1.0, 0.807, 0.2582, 0.807, 1.0, 0.807, 0.2582, 0.807, 1.0, 0.8714, 0.2789, 0.8714, 1.0, 0.8714, 0.2789, 0.8714, 1.0, 0.8714, 0.2789, 0.8714, 1.0, 0.8714, 0.2789, 0.8714, 1.0, 0.521, 0.1714, 0.521, 1.0, 0.521, 0.1714, 0.521, 1.0, 0.521, 0.1714, 0.521, 1.0, 0.521, 0.1714, 0.521, 1.0, 0.2542, 0.0865, 0.2542, 1.0, 0.2542, 0.0865, 0.2542, 1.0, 0.2542, 0.0865, 0.2542, 1.0, 0.2542, 0.0865, 0.2542, 1.0, 0.5711, 0.1845, 0.5711, 1.0, 0.5711, 0.1845, 0.5711, 1.0, 0.5711, 0.1845, 0.5711, 1.0, 0.5711, 0.1845, 0.5711, 1.0, 0.6376, 0.2051, 0.6376, 1.0, 0.6376, 0.2051, 0.6376, 1.0, 0.6376, 0.2051, 0.6376, 1.0, 0.6376, 0.2051, 0.6376, 1.0, 0.2831, 0.09531, 0.2831, 1.0, 0.2831, 0.09531, 0.2831, 1.0, 0.2831, 0.09531, 0.2831, 1.0, 0.2831, 0.09531, 0.2831, 1.0, 0.5711, 0.1845, 0.5711, 1.0, 0.5711, 0.1845, 0.5711, 1.0, 0.5711, 0.1845, 0.5711, 1.0, 0.5711, 0.1845, 0.5711, 1.0, 0.2831, 0.09531, 0.2831, 1.0, 0.2831, 0.09531, 0.2831, 1.0, 0.2831, 0.09531, 0.2831, 1.0, 0.2831, 0.09531, 0.2831, 1.0, 0.6376, 0.2051, 0.6376, 1.0, 0.6376, 0.2051, 0.6376, 1.0, 0.6376, 0.2051, 0.6376, 1.0, 0.6376, 0.2051, 0.6376, 1.0, 0.6939, 0.2232, 0.6939, 1.0, 0.6939, 0.2232, 0.6939, 1.0, 0.6939, 0.2232, 0.6939, 1.0, 0.6939, 0.2232, 0.6939, 1.0, 0.3419, 0.1144, 0.3419, 1.0, 0.3419, 0.1144, 0.3419, 1.0, 0.3419, 0.1144, 0.3419, 1.0, 0.3419, 0.1144, 0.3419, 1.0, 0.7454, 0.2423, 0.7454, 1.0, 0.7454, 0.2423, 0.7454, 1.0, 0.7454, 0.2423, 0.7454, 1.0, 0.7454, 0.2423, 0.7454, 1.0, 0.4072, 0.1356, 0.4072, 1.0, 0.4072, 0.1356, 0.4072, 1.0, 0.4072, 0.1356, 0.4072, 1.0, 0.4072, 0.1356, 0.4072, 1.0, 0.4621, 0.1529, 0.4621, 1.0, 0.4621, 0.1529, 0.4621, 1.0, 0.4621, 0.1529, 0.4621, 1.0, 0.4621, 0.1529, 0.4621, 1.0, 0.807, 0.2582, 0.807, 1.0, 0.807, 0.2582, 0.807, 1.0, 0.807, 0.2582, 0.807, 1.0, 0.807, 0.2582, 0.807, 1.0, 0.521, 0.1714, 0.521, 1.0, 0.521, 0.1714, 0.521, 1.0, 0.521, 0.1714, 0.521, 1.0, 0.521, 0.1714, 0.521, 1.0, 0.2542, 0.0865, 0.2542, 1.0, 0.2542, 0.0865, 0.2542, 1.0, 0.2542, 0.0865, 0.2542, 1.0, 0.2542, 0.0865, 0.2542, 1.0, 0.8714, 0.2789, 0.8714, 1.0, 0.8714, 0.2789, 0.8714, 1.0, 0.8714, 0.2789, 0.8714, 1.0, 0.8714, 0.2789, 0.8714, 1.0, 0.8714, 0.2789, 0.8714, 1.0, 0.8714, 0.2789, 0.8714, 1.0, 0.8714, 0.2789, 0.8714, 1.0, 0.8714, 0.2789, 0.8714, 1.0, 0.5711, 0.1845, 0.5711, 1.0, 0.5711, 0.1845, 0.5711, 1.0, 0.5711, 0.1845, 0.5711, 1.0, 0.5711, 0.1845, 0.5711, 1.0, 0.2542, 0.0865, 0.2542, 1.0, 0.2542, 0.0865, 0.2542, 1.0, 0.2542, 0.0865, 0.2542, 1.0, 0.2542, 0.0865, 0.2542, 1.0, 0.2831, 0.09531, 0.2831, 1.0, 0.2831, 0.09531, 0.2831, 1.0, 0.2831, 0.09531, 0.2831, 1.0, 0.2831, 0.09531, 0.2831, 1.0, 0.6376, 0.2051, 0.6376, 1.0, 0.6376, 0.2051, 0.6376, 1.0, 0.6376, 0.2051, 0.6376, 1.0, 0.6376, 0.2051, 0.6376, 1.0, 0.3419, 0.1144, 0.3419, 1.0, 0.3419, 0.1144, 0.3419, 1.0, 0.3419, 0.1144, 0.3419, 1.0, 0.3419, 0.1144, 0.3419, 1.0, 0.6939, 0.2232, 0.6939, 1.0, 0.6939, 0.2232, 0.6939, 1.0, 0.6939, 0.2232, 0.6939, 1.0, 0.6939, 0.2232, 0.6939, 1.0, 0.7454, 0.2423, 0.7454, 1.0, 0.7454, 0.2423, 0.7454, 1.0, 0.7454, 0.2423, 0.7454, 1.0, 0.7454, 0.2423, 0.7454, 1.0, 0.4072, 0.1356, 0.4072, 1.0, 0.4072, 0.1356, 0.4072, 1.0, 0.4072, 0.1356, 0.4072, 1.0, 0.4072, 0.1356, 0.4072, 1.0, 0.807, 0.2582, 0.807, 1.0, 0.807, 0.2582, 0.807, 1.0, 0.807, 0.2582, 0.807, 1.0, 0.807, 0.2582, 0.807, 1.0, 0.4621, 0.1529, 0.4621, 1.0, 0.4621, 0.1529, 0.4621, 1.0, 0.4621, 0.1529, 0.4621, 1.0, 0.4621, 0.1529, 0.4621, 1.0, 0.521, 0.1714, 0.521, 1.0, 0.521, 0.1714, 0.521, 1.0, 0.521, 0.1714, 0.521, 1.0, 0.521, 0.1714, 0.521, 1.0, 0.7454, 0.2423, 0.7454, 1.0, 0.7454, 0.2423, 0.7454, 1.0, 0.7454, 0.2423, 0.7454, 1.0, 0.7454, 0.2423, 0.7454, 1.0, 0.807, 0.2582, 0.807, 1.0, 0.807, 0.2582, 0.807, 1.0, 0.807, 0.2582, 0.807, 1.0, 0.807, 0.2582, 0.807, 1.0, 0.4621, 0.1529, 0.4621, 1.0, 0.4621, 0.1529, 0.4621, 1.0, 0.4621, 0.1529, 0.4621, 1.0, 0.4621, 0.1529, 0.4621, 1.0, 0.8714, 0.2789, 0.8714, 1.0, 0.8714, 0.2789, 0.8714, 1.0, 0.8714, 0.2789, 0.8714, 1.0, 0.8714, 0.2789, 0.8714, 1.0, 0.521, 0.1714, 0.521, 1.0, 0.521, 0.1714, 0.521, 1.0, 0.521, 0.1714, 0.521, 1.0, 0.521, 0.1714, 0.521, 1.0, 0.5711, 0.1845, 0.5711, 1.0, 0.5711, 0.1845, 0.5711, 1.0, 0.5711, 0.1845, 0.5711, 1.0, 0.5711, 0.1845, 0.5711, 1.0, 0.2542, 0.0865, 0.2542, 1.0, 0.2542, 0.0865, 0.2542, 1.0, 0.2542, 0.0865, 0.2542, 1.0, 0.2542, 0.0865, 0.2542, 1.0, 0.6376, 0.2051, 0.6376, 1.0, 0.6376, 0.2051, 0.6376, 1.0, 0.6376, 0.2051, 0.6376, 1.0, 0.6376, 0.2051, 0.6376, 1.0, 0.2831, 0.09531, 0.2831, 1.0, 0.2831, 0.09531, 0.2831, 1.0, 0.2831, 0.09531, 0.2831, 1.0, 0.2831, 0.09531, 0.2831, 1.0, 0.3419, 0.1144, 0.3419, 1.0, 0.3419, 0.1144, 0.3419, 1.0, 0.3419, 0.1144, 0.3419, 1.0, 0.3419, 0.1144, 0.3419, 1.0, 0.6939, 0.2232, 0.6939, 1.0, 0.6939, 0.2232, 0.6939, 1.0, 0.6939, 0.2232, 0.6939, 1.0, 0.6939, 0.2232, 0.6939, 1.0, 0.4072, 0.1356, 0.4072, 1.0, 0.4072, 0.1356, 0.4072, 1.0, 0.4072, 0.1356, 0.4072, 1.0, 0.4072, 0.1356, 0.4072, 1.0, 0.4072, 0.1356, 0.4072, 1.0, 0.4072, 0.1356, 0.4072, 1.0, 0.4072, 0.1356, 0.4072, 1.0, 0.4072, 0.1356, 0.4072, 1.0, 0.7454, 0.2423, 0.7454, 1.0, 0.7454, 0.2423, 0.7454, 1.0, 0.7454, 0.2423, 0.7454, 1.0, 0.7454, 0.2423, 0.7454, 1.0, 0.4621, 0.1529, 0.4621, 1.0, 0.4621, 0.1529, 0.4621, 1.0, 0.4621, 0.1529, 0.4621, 1.0, 0.4621, 0.1529, 0.4621, 1.0, 0.807, 0.2582, 0.807, 1.0, 0.807, 0.2582, 0.807, 1.0, 0.807, 0.2582, 0.807, 1.0, 0.807, 0.2582, 0.807, 1.0, 0.8714, 0.2789, 0.8714, 1.0, 0.8714, 0.2789, 0.8714, 1.0, 0.8714, 0.2789, 0.8714, 1.0, 0.8714, 0.2789, 0.8714, 1.0, 0.521, 0.1714, 0.521, 1.0, 0.521, 0.1714, 0.521, 1.0, 0.521, 0.1714, 0.521, 1.0, 0.521, 0.1714, 0.521, 1.0, 0.2542, 0.0865, 0.2542, 1.0, 0.2542, 0.0865, 0.2542, 1.0, 0.2542, 0.0865, 0.2542, 1.0, 0.2542, 0.0865, 0.2542, 1.0, 0.5711, 0.1845, 0.5711, 1.0, 0.5711, 0.1845, 0.5711, 1.0, 0.5711, 0.1845, 0.5711, 1.0, 0.5711, 0.1845, 0.5711, 1.0, 0.6376, 0.2051, 0.6376, 1.0, 0.6376, 0.2051, 0.6376, 1.0, 0.6376, 0.2051, 0.6376, 1.0, 0.6376, 0.2051, 0.6376, 1.0, 0.2831, 0.09531, 0.2831, 1.0, 0.2831, 0.09531, 0.2831, 1.0, 0.2831, 0.09531, 0.2831, 1.0, 0.2831, 0.09531, 0.2831, 1.0, 0.6939, 0.2232, 0.6939, 1.0, 0.6939, 0.2232, 0.6939, 1.0, 0.6939, 0.2232, 0.6939, 1.0, 0.6939, 0.2232, 0.6939, 1.0, 0.3419, 0.1144, 0.3419, 1.0, 0.3419, 0.1144, 0.3419, 1.0, 0.3419, 0.1144, 0.3419, 1.0, 0.3419, 0.1144, 0.3419, 1.0, 0.6376, 0.2051, 0.6376, 1.0, 0.6376, 0.2051, 0.6376, 1.0, 0.6376, 0.2051, 0.6376, 1.0, 0.6376, 0.2051, 0.6376, 1.0, 0.6939, 0.2232, 0.6939, 1.0, 0.6939, 0.2232, 0.6939, 1.0, 0.6939, 0.2232, 0.6939, 1.0, 0.6939, 0.2232, 0.6939, 1.0, 0.3419, 0.1144, 0.3419, 1.0, 0.3419, 0.1144, 0.3419, 1.0, 0.3419, 0.1144, 0.3419, 1.0, 0.3419, 0.1144, 0.3419, 1.0, 0.7454, 0.2423, 0.7454, 1.0, 0.7454, 0.2423, 0.7454, 1.0, 0.7454, 0.2423, 0.7454, 1.0, 0.7454, 0.2423, 0.7454, 1.0, 0.4072, 0.1356, 0.4072, 1.0, 0.4072, 0.1356, 0.4072, 1.0, 0.4072, 0.1356, 0.4072, 1.0, 0.4072, 0.1356, 0.4072, 1.0, 0.4621, 0.1529, 0.4621, 1.0, 0.4621, 0.1529, 0.4621, 1.0, 0.4621, 0.1529, 0.4621, 1.0, 0.4621, 0.1529, 0.4621, 1.0, 0.807, 0.2582, 0.807, 1.0, 0.807, 0.2582, 0.807, 1.0, 0.807, 0.2582, 0.807, 1.0, 0.807, 0.2582, 0.807, 1.0, 0.521, 0.1714, 0.521, 1.0, 0.521, 0.1714, 0.521, 1.0, 0.521, 0.1714, 0.521, 1.0, 0.521, 0.1714, 0.521, 1.0, 0.2542, 0.0865, 0.2542, 1.0, 0.2542, 0.0865, 0.2542, 1.0, 0.2542, 0.0865, 0.2542, 1.0, 0.2542, 0.0865, 0.2542, 1.0, 0.8714, 0.2789, 0.8714, 1.0, 0.8714, 0.2789, 0.8714, 1.0, 0.8714, 0.2789, 0.8714, 1.0, 0.8714, 0.2789, 0.8714, 1.0, 0.5711, 0.1845, 0.5711, 1.0, 0.5711, 0.1845, 0.5711, 1.0, 0.5711, 0.1845, 0.5711, 1.0, 0.5711, 0.1845, 0.5711, 1.0, 0.2831, 0.09531, 0.2831, 1.0, 0.2831, 0.09531, 0.2831, 1.0, 0.2831, 0.09531, 0.2831, 1.0, 0.2831, 0.09531, 0.2831, 1.0, 0.5711, 0.1845, 0.5711, 1.0, 0.5711, 0.1845, 0.5711, 1.0, 0.5711, 0.1845, 0.5711, 1.0, 0.5711, 0.1845, 0.5711, 1.0, 0.2542, 0.0865, 0.2542, 1.0, 0.2542, 0.0865, 0.2542, 1.0, 0.2542, 0.0865, 0.2542, 1.0, 0.2542, 0.0865, 0.2542, 1.0, 0.2831, 0.09531, 0.2831, 1.0, 0.2831, 0.09531, 0.2831, 1.0, 0.2831, 0.09531, 0.2831, 1.0, 0.2831, 0.09531, 0.2831, 1.0, 0.6376, 0.2051, 0.6376, 1.0, 0.6376, 0.2051, 0.6376, 1.0, 0.6376, 0.2051, 0.6376, 1.0, 0.6376, 0.2051, 0.6376, 1.0, 0.3419, 0.1144, 0.3419, 1.0, 0.3419, 0.1144, 0.3419, 1.0, 0.3419, 0.1144, 0.3419, 1.0, 0.3419, 0.1144, 0.3419, 1.0, 0.6939, 0.2232, 0.6939, 1.0, 0.6939, 0.2232, 0.6939, 1.0, 0.6939, 0.2232, 0.6939, 1.0, 0.6939, 0.2232, 0.6939, 1.0, 0.7454, 0.2423, 0.7454, 1.0, 0.7454, 0.2423, 0.7454, 1.0, 0.7454, 0.2423, 0.7454, 1.0, 0.7454, 0.2423, 0.7454, 1.0, 0.4072, 0.1356, 0.4072, 1.0, 0.4072, 0.1356, 0.4072, 1.0, 0.4072, 0.1356, 0.4072, 1.0, 0.4072, 0.1356, 0.4072, 1.0, 0.807, 0.2582, 0.807, 1.0, 0.807, 0.2582, 0.807, 1.0, 0.807, 0.2582, 0.807, 1.0, 0.807, 0.2582, 0.807, 1.0, 0.4621, 0.1529, 0.4621, 1.0, 0.4621, 0.1529, 0.4621, 1.0, 0.4621, 0.1529, 0.4621, 1.0, 0.4621, 0.1529, 0.4621, 1.0, 0.521, 0.1714, 0.521, 1.0, 0.521, 0.1714, 0.521, 1.0, 0.521, 0.1714, 0.521, 1.0, 0.521, 0.1714, 0.521, 1.0, 0.8714, 0.2789, 0.8714, 1.0, 0.8714, 0.2789, 0.8714, 1.0, 0.8714, 0.2789, 0.8714, 1.0, 0.8714, 0.2789, 0.8714, 1.0, 0.8714, 0.2789, 0.8714, 1.0, 0.8714, 0.2789, 0.8714, 1.0, 0.8714, 0.2789, 0.8714, 1.0, 0.8714, 0.2789, 0.8714, 1.0, 0.521, 0.1714, 0.521, 1.0, 0.521, 0.1714, 0.521, 1.0, 0.521, 0.1714, 0.521, 1.0, 0.521, 0.1714, 0.521, 1.0, 0.5711, 0.1845, 0.5711, 1.0, 0.5711, 0.1845, 0.5711, 1.0, 0.5711, 0.1845, 0.5711, 1.0, 0.5711, 0.1845, 0.5711, 1.0, 0.2542, 0.0865, 0.2542, 1.0, 0.2542, 0.0865, 0.2542, 1.0, 0.2542, 0.0865, 0.2542, 1.0, 0.2542, 0.0865, 0.2542, 1.0, 0.6376, 0.2051, 0.6376, 1.0, 0.6376, 0.2051, 0.6376, 1.0, 0.6376, 0.2051, 0.6376, 1.0, 0.6376, 0.2051, 0.6376, 1.0, 0.2831, 0.09531, 0.2831, 1.0, 0.2831, 0.09531, 0.2831, 1.0, 0.2831, 0.09531, 0.2831, 1.0, 0.2831, 0.09531, 0.2831, 1.0, 0.3419, 0.1144, 0.3419, 1.0, 0.3419, 0.1144, 0.3419, 1.0, 0.3419, 0.1144, 0.3419, 1.0, 0.3419, 0.1144, 0.3419, 1.0, 0.6939, 0.2232, 0.6939, 1.0, 0.6939, 0.2232, 0.6939, 1.0, 0.6939, 0.2232, 0.6939, 1.0, 0.6939, 0.2232, 0.6939, 1.0, 0.4072, 0.1356, 0.4072, 1.0, 0.4072, 0.1356, 0.4072, 1.0, 0.4072, 0.1356, 0.4072, 1.0, 0.4072, 0.1356, 0.4072, 1.0, 0.7454, 0.2423, 0.7454, 1.0, 0.7454, 0.2423, 0.7454, 1.0, 0.7454, 0.2423, 0.7454, 1.0, 0.7454, 0.2423, 0.7454, 1.0, 0.807, 0.2582, 0.807, 1.0, 0.807, 0.2582, 0.807, 1.0, 0.807, 0.2582, 0.807, 1.0, 0.807, 0.2582, 0.807, 1.0, 0.4621, 0.1529, 0.4621, 1.0, 0.4621, 0.1529, 0.4621, 1.0, 0.4621, 0.1529, 0.4621, 1.0, 0.4621, 0.1529, 0.4621, 1.0, 0.4621, 0.1529, 0.4621, 1.0, 0.4621, 0.1529, 0.4621, 1.0, 0.4621, 0.1529, 0.4621, 1.0, 0.4621, 0.1529, 0.4621, 1.0, 0.807, 0.2582, 0.807, 1.0, 0.807, 0.2582, 0.807, 1.0, 0.807, 0.2582, 0.807, 1.0, 0.807, 0.2582, 0.807, 1.0, 0.8714, 0.2789, 0.8714, 1.0, 0.8714, 0.2789, 0.8714, 1.0, 0.8714, 0.2789, 0.8714, 1.0, 0.8714, 0.2789, 0.8714, 1.0, 0.521, 0.1714, 0.521, 1.0, 0.521, 0.1714, 0.521, 1.0, 0.521, 0.1714, 0.521, 1.0, 0.521, 0.1714, 0.521, 1.0, 0.2542, 0.0865, 0.2542, 1.0, 0.2542, 0.0865, 0.2542, 1.0, 0.2542, 0.0865, 0.2542, 1.0, 0.2542, 0.0865, 0.2542, 1.0, 0.5711, 0.1845, 0.5711, 1.0, 0.5711, 0.1845, 0.5711, 1.0, 0.5711, 0.1845, 0.5711, 1.0, 0.5711, 0.1845, 0.5711, 1.0, 0.6376, 0.2051, 0.6376, 1.0, 0.6376, 0.2051, 0.6376, 1.0, 0.6376, 0.2051, 0.6376, 1.0, 0.6376, 0.2051, 0.6376, 1.0, 0.2831, 0.09531, 0.2831, 1.0, 0.2831, 0.09531, 0.2831, 1.0, 0.2831, 0.09531, 0.2831, 1.0, 0.2831, 0.09531, 0.2831, 1.0, 0.6939, 0.2232, 0.6939, 1.0, 0.6939, 0.2232, 0.6939, 1.0, 0.6939, 0.2232, 0.6939, 1.0, 0.6939, 0.2232, 0.6939, 1.0, 0.3419, 0.1144, 0.3419, 1.0, 0.3419, 0.1144, 0.3419, 1.0, 0.3419, 0.1144, 0.3419, 1.0, 0.3419, 0.1144, 0.3419, 1.0, 0.4072, 0.1356, 0.4072, 1.0, 0.4072, 0.1356, 0.4072, 1.0, 0.4072, 0.1356, 0.4072, 1.0, 0.4072, 0.1356, 0.4072, 1.0, 0.7454, 0.2423, 0.7454, 1.0, 0.7454, 0.2423, 0.7454, 1.0, 0.7454, 0.2423, 0.7454, 1.0, 0.7454, 0.2423, 0.7454, 1.0, 0.7454, 0.2423, 0.7454, 1.0, 0.7454, 0.2423, 0.7454, 1.0, 0.7454, 0.2423, 0.7454, 1.0, 0.7454, 0.2423, 0.7454, 1.0, 0.4072, 0.1356, 0.4072, 1.0, 0.4072, 0.1356, 0.4072, 1.0, 0.4072, 0.1356, 0.4072, 1.0, 0.4072, 0.1356, 0.4072, 1.0, 0.4621, 0.1529, 0.4621, 1.0, 0.4621, 0.1529, 0.4621, 1.0, 0.4621, 0.1529, 0.4621, 1.0, 0.4621, 0.1529, 0.4621, 1.0, 0.807, 0.2582, 0.807, 1.0, 0.807, 0.2582, 0.807, 1.0, 0.807, 0.2582, 0.807, 1.0, 0.807, 0.2582, 0.807, 1.0, 0.521, 0.1714, 0.521, 1.0, 0.521, 0.1714, 0.521, 1.0, 0.521, 0.1714, 0.521, 1.0, 0.521, 0.1714, 0.521, 1.0, 0.2542, 0.0865, 0.2542, 1.0, 0.2542, 0.0865, 0.2542, 1.0, 0.2542, 0.0865, 0.2542, 1.0, 0.2542, 0.0865, 0.2542, 1.0, 0.8714, 0.2789, 0.8714, 1.0, 0.8714, 0.2789, 0.8714, 1.0, 0.8714, 0.2789, 0.8714, 1.0, 0.8714, 0.2789, 0.8714, 1.0, 0.5711, 0.1845, 0.5711, 1.0, 0.5711, 0.1845, 0.5711, 1.0, 0.5711, 0.1845, 0.5711, 1.0, 0.5711, 0.1845, 0.5711, 1.0, 0.2831, 0.09531, 0.2831, 1.0, 0.2831, 0.09531, 0.2831, 1.0, 0.2831, 0.09531, 0.2831, 1.0, 0.2831, 0.09531, 0.2831, 1.0, 0.6376, 0.2051, 0.6376, 1.0, 0.6376, 0.2051, 0.6376, 1.0, 0.6376, 0.2051, 0.6376, 1.0, 0.6376, 0.2051, 0.6376, 1.0, 0.6939, 0.2232, 0.6939, 1.0, 0.6939, 0.2232, 0.6939, 1.0, 0.6939, 0.2232, 0.6939, 1.0, 0.6939, 0.2232, 0.6939, 1.0, 0.3419, 0.1144, 0.3419, 1.0, 0.3419, 0.1144, 0.3419, 1.0, 0.3419, 0.1144, 0.3419, 1.0, 0.3419, 0.1144, 0.3419, 1.0, 0.3419, 0.1144, 0.3419, 1.0, 0.3419, 0.1144, 0.3419, 1.0, 0.3419, 0.1144, 0.3419, 1.0, 0.3419, 0.1144, 0.3419, 1.0, 0.6939, 0.2232, 0.6939, 1.0, 0.6939, 0.2232, 0.6939, 1.0, 0.6939, 0.2232, 0.6939, 1.0, 0.6939, 0.2232, 0.6939, 1.0, 0.4072, 0.1356, 0.4072, 1.0, 0.4072, 0.1356, 0.4072, 1.0, 0.4072, 0.1356, 0.4072, 1.0, 0.4072, 0.1356, 0.4072, 1.0, 0.7454, 0.2423, 0.7454, 1.0, 0.7454, 0.2423, 0.7454, 1.0, 0.7454, 0.2423, 0.7454, 1.0, 0.7454, 0.2423, 0.7454, 1.0, 0.807, 0.2582, 0.807, 1.0, 0.807, 0.2582, 0.807, 1.0, 0.807, 0.2582, 0.807, 1.0, 0.807, 0.2582, 0.807, 1.0, 0.4621, 0.1529, 0.4621, 1.0, 0.4621, 0.1529, 0.4621, 1.0, 0.4621, 0.1529, 0.4621, 1.0, 0.4621, 0.1529, 0.4621, 1.0, 0.8714, 0.2789, 0.8714, 1.0, 0.8714, 0.2789, 0.8714, 1.0, 0.8714, 0.2789, 0.8714, 1.0, 0.8714, 0.2789, 0.8714, 1.0, 0.521, 0.1714, 0.521, 1.0, 0.521, 0.1714, 0.521, 1.0, 0.521, 0.1714, 0.521, 1.0, 0.521, 0.1714, 0.521, 1.0, 0.5711, 0.1845, 0.5711, 1.0, 0.5711, 0.1845, 0.5711, 1.0, 0.5711, 0.1845, 0.5711, 1.0, 0.5711, 0.1845, 0.5711, 1.0, 0.2542, 0.0865, 0.2542, 1.0, 0.2542, 0.0865, 0.2542, 1.0, 0.2542, 0.0865, 0.2542, 1.0, 0.2542, 0.0865, 0.2542, 1.0, 1.0, 0.3185, 1.0, 1.0, 1.0, 0.3185, 1.0, 1.0, 1.0, 0.3185, 1.0, 1.0, 0.6376, 0.2051, 0.6376, 1.0, 0.6376, 0.2051, 0.6376, 1.0, 0.6376, 0.2051, 0.6376, 1.0, 0.6376, 0.2051, 0.6376, 1.0, 0.2831, 0.09531, 0.2831, 1.0, 0.2831, 0.09531, 0.2831, 1.0, 0.2831, 0.09531, 0.2831, 1.0, 0.2831, 0.09531, 0.2831, 1.0, 1.0, 0.3185, 1.0, 1.0, 1.0, 0.3185, 1.0, 1.0, 1.0, 0.3185, 1.0, 1.0, 1.0, 0.3185, 1.0, 1.0, 1.0, 0.3185, 1.0, 1.0, 1.0, 0.3185, 1.0, 1.0, 1.0, 0.3185, 1.0, 1.0, 1.0, 0.3185, 1.0, 1.0, 1.0, 0.3185, 1.0, 1.0, 1.0, 0.3185, 1.0, 1.0, 1.0, 0.3185, 1.0, 1.0, 1.0, 0.3185, 1.0, 1.0, 1.0, 0.3185, 1.0, 1.0, 1.0, 0.3185, 1.0, 1.0, 1.0, 0.3185, 1.0, 1.0, 1.0, 0.3185, 1.0, 1.0, 1.0, 0.3185, 1.0, 1.0, 1.0, 0.3185, 1.0, 1.0, 1.0, 0.3185, 1.0, 1.0, 1.0, 0.3185, 1.0, 1.0, 1.0, 0.3185, 1.0, 1.0, 1.0, 0.3185, 1.0, 1.0, 1.0, 0.3185, 1.0, 1.0, 1.0, 0.3185, 1.0, 1.0, 1.0, 0.3185, 1.0, 1.0, 1.0, 0.3185, 1.0, 1.0, 1.0, 0.3185, 1.0, 1.0, 1.0, 0.3185, 1.0, 1.0, 1.0, 0.3185, 1.0, 1.0, 1.0, 0.3185, 1.0, 1.0, 1.0, 0.3185, 1.0, 1.0, 1.0, 0.3185, 1.0, 1.0, 1.0, 0.3185, 1.0, 1.0, 1.0, 0.3185, 1.0, 1.0, 1.0, 0.3185, 1.0, 1.0, 1.0, 0.3185, 1.0, 1.0, 1.0, 0.3185, 1.0, 1.0, 1.0, 0.3185, 1.0, 1.0, 1.0, 0.3185, 1.0, 1.0, 1.0, 0.3185, 1.0, 1.0, 1.0, 0.3185, 1.0, 1.0, 1.0, 0.3185, 1.0, 1.0, 1.0, 0.3185, 1.0, 1.0, 1.0, 0.3185, 1.0, 1.0, 1.0, 0.3185, 1.0, 1.0, 1.0, 0.3185, 1.0, 1.0, 1.0, 0.3185, 1.0, 1.0, 1.0, 0.3185, 1.0, 1.0, 1.0, 0.3185, 1.0, 1.0, 1.0, 0.3185, 1.0, 1.0, 1.0, 0.3185, 1.0, 1.0, 1.0, 0.3185, 1.0, 1.0, 1.0, 0.3185, 1.0, 1.0, 1.0, 0.3185, 1.0, 1.0, 1.0, 0.3185, 1.0, 1.0, 1.0, 0.3185, 1.0, 1.0, 1.0, 0.3185, 1.0, 1.0])
me_sphere_001.use_remesh_preserve_volume = False
me_sphere_001.use_remesh_preserve_attributes = False
me_sphere_001.use_mirror_vertex_groups = False
me_sphere_001.use_paint_bone_selection = False
me_sphere_001.use_paint_mask = True
me_sphere_001.update()
me_sphere_000 = bpy.data.meshes.new('Sphere.000')
me_sphere_000.from_pydata([(-0.204, -0.2979, -0.1792), (-0.2403, -0.2692, -0.181), (-0.2208, -0.2954, -0.1795), (-0.234, -0.2849, -0.1802), (-0.2042, -0.2968, -0.06595), (-0.2082, -0.2636, 0.005918), (-0.2405, -0.2681, -0.06769), (-0.2048, -0.2921, -0.02948), (-0.221, -0.2944, -0.06623), (-0.2208, -0.2897, -0.0313), (-0.2244, -0.2656, -0.003968), (-0.2063, -0.2799, -0.003097), (-0.2219, -0.2812, -0.01273), (-0.2343, -0.2838, -0.06687), (-0.2363, -0.2673, -0.03099), (-0.2302, -0.2823, -0.03175), (-0.2957, 0.2025, -0.2042), (-0.267, 0.2388, -0.2057), (-0.2932, 0.2193, -0.205), (-0.2827, 0.2326, -0.2056), (-0.2636, 0.2081, -0.01735), (-0.2672, 0.2399, -0.09242), (-0.2959, 0.2036, -0.09096), (-0.2654, 0.2242, -0.02796), (-0.2798, 0.2061, -0.02723), (-0.2809, 0.2216, -0.03753), (-0.2829, 0.2336, -0.09227), (-0.2668, 0.2359, -0.05552), (-0.2818, 0.2299, -0.05693), (-0.2916, 0.2045, -0.05425), (-0.2935, 0.2203, -0.09174), (-0.2892, 0.2205, -0.05655), (0.2964, -0.2062, -0.1786), (0.2678, -0.2425, -0.1772), (0.294, -0.2229, -0.1778), (0.2835, -0.2362, -0.1773), (0.2636, -0.2082, 0.007983), (0.2675, -0.2414, -0.06388), (0.2962, -0.2051, -0.06534), (0.2655, -0.2245, -0.001032), (0.2798, -0.2064, -0.001761), (0.281, -0.2221, -0.01053), (0.2832, -0.2351, -0.06402), (0.267, -0.2367, -0.02741), (0.282, -0.2307, -0.0291), (0.2918, -0.2053, -0.02867), (0.2938, -0.2218, -0.06456), (0.2894, -0.2213, -0.02948), (0.2048, 0.2942, -0.2036), (0.2411, 0.2656, -0.2019), (0.2215, 0.2918, -0.2033), (0.2348, 0.2813, -0.2027), (0.2082, 0.2635, -0.01528), (0.2408, 0.2666, -0.08861), (0.2046, 0.2953, -0.09035), (0.2245, 0.2653, -0.02503), (0.2063, 0.2796, -0.0259), (0.222, 0.2807, -0.03533), (0.2346, 0.2823, -0.08943), (0.2364, 0.2665, -0.05194), (0.2304, 0.2815, -0.05428), (0.205, 0.2913, -0.05345), (0.2213, 0.2929, -0.09007), (0.221, 0.2889, -0.05473), (-0.1994, -0.2913, -0.192), (-0.2349, -0.2633, -0.1937), (-0.2159, -0.2891, -0.1923), (-0.2289, -0.2788, -0.1929), (-0.289, 0.1978, -0.2164), (-0.261, 0.2333, -0.2179), (-0.2867, 0.2143, -0.2172), (-0.2765, 0.2273, -0.2177), (0.2898, -0.2017, -0.1914), (0.2618, -0.2372, -0.19), (0.2875, -0.2182, -0.1906), (0.2773, -0.2312, -0.1901), (0.2002, 0.2874, -0.2158), (0.2357, 0.2594, -0.2141), (0.2167, 0.2852, -0.2156), (0.2297, 0.2749, -0.2149), (-0.1917, -0.2803, -0.1999), (-0.2258, -0.2533, -0.2016), (-0.2077, -0.2783, -0.2002), (-0.2202, -0.2685, -0.2008), (-0.2778, 0.1901, -0.2234), (-0.2509, 0.2242, -0.2248), (-0.2759, 0.2061, -0.2242), (-0.266, 0.2186, -0.2247), (0.2787, -0.1941, -0.1994), (0.2517, -0.2282, -0.198), (0.2768, -0.2101, -0.1986), (0.2669, -0.2226, -0.1981), (0.1925, 0.2762, -0.2229), (0.2266, 0.2493, -0.2212), (0.2086, 0.2743, -0.2226), (0.2211, 0.2644, -0.222), (-0.1961, 0.03918, -0.001715), (-0.1922, 0.0376, -0.04069), (-0.1808, 0.03456, -0.0781), (-0.1626, 0.0302, -0.1125), (-0.138, 0.02468, -0.1426), (-0.1082, 0.01821, -0.1672), (-0.1744, 0.09786, -0.002875), (-0.1709, 0.09514, -0.04183), (-0.1608, 0.08877, -0.07917), (-0.1445, 0.07899, -0.1135), (-0.1227, 0.06617, -0.1434), (-0.09615, 0.0508, -0.1679), (-0.1356, 0.147, -0.003754), (-0.1328, 0.1433, -0.04269), (-0.1249, 0.1341, -0.07999), (-0.1123, 0.1198, -0.1142), (-0.09526, 0.1009, -0.144), (-0.0746, 0.07808, -0.1683), (-0.08355, 0.1817, -0.004265), (-0.08177, 0.1773, -0.04319), (-0.07685, 0.1662, -0.08046), (-0.06897, 0.1487, -0.1146), (-0.05845, 0.1254, -0.1444), (-0.04568, 0.09736, -0.1686), (-0.02331, 0.1986, -0.004359), (-0.02269, 0.1939, -0.04328), (-0.02119, 0.1818, -0.08055), (-0.01889, 0.1627, -0.1147), (-0.01585, 0.1374, -0.1445), (-0.01221, 0.1068, -0.1687), (0.03921, 0.1961, -0.004026), (0.03863, 0.1915, -0.04296), (0.03657, 0.1795, -0.08024), (0.0331, 0.1607, -0.1144), (0.02836, 0.1356, -0.1442), (0.02253, 0.1054, -0.1685), (0.0979, 0.1744, -0.003299), (0.09619, 0.1702, -0.04224), (0.09079, 0.1595, -0.07957), (0.08189, 0.1426, -0.1138), (0.06985, 0.1203, -0.1437), (0.05513, 0.09331, -0.1681), (0.147, 0.1356, -0.002249), (0.1443, 0.1322, -0.04121), (0.1362, 0.1236, -0.0786), (0.1227, 0.1104, -0.113), (0.1046, 0.09285, -0.143), (0.08241, 0.07177, -0.1675), (0.1817, 0.08355, -0.000979), (0.1784, 0.08111, -0.03997), (0.1682, 0.07555, -0.07742), (0.1516, 0.06709, -0.1119), (0.1291, 0.05605, -0.1421), (0.1017, 0.04286, -0.1668), (0.1986, 0.02332, 0.0003869), (0.195, 0.02204, -0.03863), (0.1839, 0.01991, -0.07616), (0.1657, 0.01701, -0.1108), (0.1411, 0.01346, -0.1411), (0.1111, 0.009396, -0.166), (0.1961, -0.03918, 0.001715), (0.1925, -0.03927, -0.03733), (0.1815, -0.03784, -0.07493), (0.1636, -0.03496, -0.1097), (0.1393, -0.03074, -0.1402), (0.1097, -0.02533, -0.1653), (0.1744, -0.09786, 0.002875), (0.1712, -0.09681, -0.03619), (0.1615, -0.09205, -0.07386), (0.1455, -0.08375, -0.1087), (0.124, -0.07223, -0.1394), (0.09763, -0.05793, -0.1647), (0.1356, -0.147, 0.003754), (0.1332, -0.145, -0.03533), (0.1256, -0.1374, -0.07305), (0.1133, -0.1246, -0.108), (0.09652, -0.1069, -0.1387), (0.07609, -0.0852, -0.1642), (0.08355, -0.1817, 0.004265), (0.08212, -0.179, -0.03483), (0.07753, -0.1695, -0.07258), (0.06997, -0.1534, -0.1075), (0.05971, -0.1315, -0.1384), (0.04716, -0.1045, -0.1639), (0.02331, -0.1986, 0.004359), (0.02304, -0.1956, -0.03473), (0.02188, -0.1851, -0.07249), (0.01988, -0.1675, -0.1075), (0.01711, -0.1435, -0.1383), (0.01369, -0.1139, -0.1638), (-0.03921, -0.1961, 0.004026), (-0.03828, -0.1931, -0.03506), (-0.03589, -0.1828, -0.0728), (-0.03211, -0.1654, -0.1077), (-0.0271, -0.1417, -0.1385), (-0.02104, -0.1125, -0.164), (-0.0979, -0.1744, 0.003299), (-0.09584, -0.1719, -0.03577), (-0.0901, -0.1627, -0.07347), (-0.0809, -0.1474, -0.1083), (-0.06859, -0.1263, -0.1391), (-0.05365, -0.1004, -0.1644), (-0.147, -0.1356, 0.002249), (-0.144, -0.1338, -0.0368), (-0.1355, -0.1269, -0.07444), (-0.1217, -0.1151, -0.1092), (-0.1033, -0.09891, -0.1398), (-0.08093, -0.0789, -0.165), (-0.1817, -0.08355, 0.0009791), (-0.178, -0.08278, -0.03805), (-0.1675, -0.07883, -0.07561), (-0.1506, -0.07185, -0.1103), (-0.1279, -0.06211, -0.1407), (-0.1002, -0.04998, -0.1657), (-0.1986, -0.02332, -0.0003869), (-0.1946, -0.02371, -0.03939), (-0.1832, -0.02319, -0.07688), (-0.1647, -0.02177, -0.1114), (-0.1398, -0.01952, -0.1417), (-0.1096, -0.01652, -0.1665), (-0.2359, -0.02775, -0.005715), (0.2359, 0.02766, -0.00365), (-0.02767, 0.2358, -0.01632), (0.02769, -0.2359, 0.00695)], [], [(53, 38, 32, 49), (37, 4, 0, 33), (21, 54, 48, 17), (4, 7, 9, 8), (7, 11, 12, 9), (5, 10, 12, 11), (10, 14, 15, 12), (6, 13, 15, 14), (13, 8, 9, 15), (9, 12, 15), (20, 23, 25, 24), (23, 27, 28, 25), (21, 26, 28, 27), (26, 30, 31, 28), (22, 29, 31, 30), (29, 24, 25, 31), (25, 28, 31), (36, 39, 41, 40), (39, 43, 44, 41), (37, 42, 44, 43), (42, 46, 47, 44), (38, 45, 47, 46), (45, 40, 41, 47), (41, 44, 47), (52, 55, 57, 56), (55, 59, 60, 57), (53, 58, 60, 59), (58, 62, 63, 60), (54, 61, 63, 62), (61, 56, 57, 63), (57, 60, 63), (0, 4, 8, 2), (2, 8, 13, 3), (3, 13, 6, 1), (5, 216, 20, 24, 10), (10, 24, 29, 14), (14, 29, 22, 6), (21, 17, 19, 26), (26, 19, 18, 30), (30, 18, 16, 22), (20, 218, 52, 56, 23), (23, 56, 61, 27), (27, 61, 54, 21), (53, 49, 51, 58), (58, 51, 50, 62), (62, 50, 48, 54), (52, 217, 36, 40, 55), (55, 40, 45, 59), (59, 45, 38, 53), (37, 33, 35, 42), (42, 35, 34, 46), (46, 34, 32, 38), (36, 219, 5, 11, 39), (39, 11, 7, 43), (43, 7, 4, 37), (6, 22, 16, 1), (32, 34, 74, 72), (1, 16, 68, 65), (48, 50, 78, 76), (18, 19, 71, 70), (2, 3, 67, 66), (50, 51, 79, 78), (34, 35, 75, 74), (49, 32, 72, 77), (17, 48, 76, 69), (19, 17, 69, 71), (35, 33, 73, 75), (51, 49, 77, 79), (0, 2, 66, 64), (33, 0, 64, 73), (3, 1, 65, 67), (16, 18, 70, 68), (70, 71, 87, 86), (75, 73, 89, 91), (77, 72, 88, 93), (69, 76, 92, 85), (71, 69, 85, 87), (67, 65, 81, 83), (76, 78, 94, 92), (73, 64, 80, 89), (66, 67, 83, 82), (78, 79, 95, 94), (79, 77, 93, 95), (65, 68, 84, 81), (64, 66, 82, 80), (68, 70, 86, 84), (72, 74, 90, 88), (74, 75, 91, 90), (100, 106, 105, 99), (99, 105, 104, 98), (98, 104, 103, 97), (97, 103, 102, 96), (101, 107, 106, 100), (107, 113, 112, 106), (106, 112, 111, 105), (105, 111, 110, 104), (104, 110, 109, 103), (103, 109, 108, 102), (113, 119, 118, 112), (112, 118, 117, 111), (111, 117, 116, 110), (110, 116, 115, 109), (109, 115, 114, 108), (116, 122, 121, 115), (115, 121, 120, 114), (119, 125, 124, 118), (118, 124, 123, 117), (117, 123, 122, 116), (123, 129, 128, 122), (122, 128, 127, 121), (121, 127, 126, 120), (125, 131, 130, 124), (124, 130, 129, 123), (130, 136, 135, 129), (129, 135, 134, 128), (128, 134, 133, 127), (127, 133, 132, 126), (131, 137, 136, 130), (137, 143, 142, 136), (136, 142, 141, 135), (135, 141, 140, 134), (134, 140, 139, 133), (133, 139, 138, 132), (139, 145, 144, 138), (143, 149, 148, 142), (142, 148, 147, 141), (141, 147, 146, 140), (140, 146, 145, 139), (146, 152, 151, 145), (145, 151, 150, 144), (149, 155, 154, 148), (148, 154, 153, 147), (147, 153, 152, 146), (153, 159, 158, 152), (152, 158, 157, 151), (151, 157, 156, 150), (155, 161, 160, 154), (154, 160, 159, 153), (160, 166, 165, 159), (159, 165, 164, 158), (158, 164, 163, 157), (157, 163, 162, 156), (161, 167, 166, 160), (167, 173, 172, 166), (166, 172, 171, 165), (165, 171, 170, 164), (164, 170, 169, 163), (163, 169, 168, 162), (169, 175, 174, 168), (173, 179, 178, 172), (172, 178, 177, 171), (171, 177, 176, 170), (170, 176, 175, 169), (176, 182, 181, 175), (175, 181, 180, 174), (179, 185, 184, 178), (178, 184, 183, 177), (177, 183, 182, 176), (183, 189, 188, 182), (182, 188, 187, 181), (181, 187, 186, 180), (185, 191, 190, 184), (184, 190, 189, 183), (191, 197, 196, 190), (190, 196, 195, 189), (189, 195, 194, 188), (188, 194, 193, 187), (187, 193, 192, 186), (197, 203, 202, 196), (196, 202, 201, 195), (195, 201, 200, 194), (194, 200, 199, 193), (193, 199, 198, 192), (199, 205, 204, 198), (203, 209, 208, 202), (202, 208, 207, 201), (201, 207, 206, 200), (200, 206, 205, 199), (206, 212, 211, 205), (205, 211, 210, 204), (209, 215, 214, 208), (208, 214, 213, 207), (207, 213, 212, 206), (213, 99, 98, 212), (212, 98, 97, 211), (211, 97, 96, 210), (215, 101, 100, 214), (214, 100, 99, 213), (36, 217, 150, 156, 162, 168, 174, 180, 219), (52, 218, 120, 126, 132, 138, 144, 150, 217), (216, 210, 96, 102, 108, 114, 120, 218, 20), (5, 219, 180, 186, 192, 198, 204, 210, 216)])
_ca = me_sphere_000.color_attributes.new('Col', 'BYTE_COLOR', 'CORNER')
_ca.data.foreach_set('color', [0.4452, 0.147, 0.4508, 1.0, 0.4452, 0.147, 0.4508, 1.0, 0.4452, 0.147, 0.4508, 1.0, 0.4452, 0.147, 0.4508, 1.0, 0.4452, 0.147, 0.4508, 1.0, 0.4452, 0.147, 0.4508, 1.0, 0.4452, 0.147, 0.4508, 1.0, 0.4452, 0.147, 0.4508, 1.0, 0.4452, 0.147, 0.4508, 1.0, 0.4452, 0.147, 0.4508, 1.0, 0.4452, 0.147, 0.4508, 1.0, 0.4452, 0.147, 0.4508, 1.0, 0.5089, 0.1651, 0.5089, 1.0, 0.5089, 0.1651, 0.5089, 1.0, 0.5089, 0.1651, 0.5089, 1.0, 0.5089, 0.1651, 0.5089, 1.0, 0.6724, 0.2195, 0.6724, 1.0, 0.6724, 0.2195, 0.6724, 1.0, 0.6724, 0.2195, 0.6724, 1.0, 0.6724, 0.2195, 0.6724, 1.0, 0.8308, 0.2664, 0.8308, 1.0, 0.8308, 0.2664, 0.8308, 1.0, 0.8308, 0.2664, 0.8308, 1.0, 0.8308, 0.2664, 0.8308, 1.0, 0.6724, 0.2195, 0.6724, 1.0, 0.6724, 0.2195, 0.6724, 1.0, 0.6724, 0.2195, 0.6724, 1.0, 0.6724, 0.2195, 0.6724, 1.0, 0.5089, 0.1651, 0.5089, 1.0, 0.5089, 0.1651, 0.5089, 1.0, 0.5089, 0.1651, 0.5089, 1.0, 0.5089, 0.1651, 0.5089, 1.0, 0.6724, 0.2195, 0.6724, 1.0, 0.6724, 0.2195, 0.6724, 1.0, 0.6724, 0.2195, 0.6724, 1.0, 0.6724, 0.2195, 0.6724, 1.0, 0.6724, 0.2195, 0.6724, 1.0, 0.6724, 0.2195, 0.6724, 1.0, 0.6724, 0.2195, 0.6724, 1.0, 0.8308, 0.2664, 0.8308, 1.0, 0.8308, 0.2664, 0.8308, 1.0, 0.8308, 0.2664, 0.8308, 1.0, 0.8308, 0.2664, 0.8308, 1.0, 0.6724, 0.2195, 0.6724, 1.0, 0.6724, 0.2195, 0.6724, 1.0, 0.6724, 0.2195, 0.6724, 1.0, 0.6724, 0.2195, 0.6724, 1.0, 0.5089, 0.1651, 0.5089, 1.0, 0.5089, 0.1651, 0.5089, 1.0, 0.5089, 0.1651, 0.5089, 1.0, 0.5089, 0.1651, 0.5089, 1.0, 0.6724, 0.2195, 0.6724, 1.0, 0.6724, 0.2195, 0.6724, 1.0, 0.6724, 0.2195, 0.6724, 1.0, 0.6724, 0.2195, 0.6724, 1.0, 0.5089, 0.1651, 0.5089, 1.0, 0.5089, 0.1651, 0.5089, 1.0, 0.5089, 0.1651, 0.5089, 1.0, 0.5089, 0.1651, 0.5089, 1.0, 0.6724, 0.2195, 0.6724, 1.0, 0.6724, 0.2195, 0.6724, 1.0, 0.6724, 0.2195, 0.6724, 1.0, 0.6724, 0.2195, 0.6724, 1.0, 0.6724, 0.2195, 0.6724, 1.0, 0.6724, 0.2195, 0.6724, 1.0, 0.6724, 0.2195, 0.6724, 1.0, 0.8308, 0.2664, 0.8308, 1.0, 0.8308, 0.2664, 0.8308, 1.0, 0.8308, 0.2664, 0.8308, 1.0, 0.8308, 0.2664, 0.8308, 1.0, 0.6724, 0.2195, 0.6724, 1.0, 0.6724, 0.2195, 0.6724, 1.0, 0.6724, 0.2195, 0.6724, 1.0, 0.6724, 0.2195, 0.6724, 1.0, 0.5089, 0.1651, 0.5089, 1.0, 0.5089, 0.1651, 0.5089, 1.0, 0.5089, 0.1651, 0.5089, 1.0, 0.5089, 0.1651, 0.5089, 1.0, 0.6724, 0.2195, 0.6724, 1.0, 0.6724, 0.2195, 0.6724, 1.0, 0.6724, 0.2195, 0.6724, 1.0, 0.6724, 0.2195, 0.6724, 1.0, 0.5089, 0.1651, 0.5089, 1.0, 0.5089, 0.1651, 0.5089, 1.0, 0.5089, 0.1651, 0.5089, 1.0, 0.5089, 0.1651, 0.5089, 1.0, 0.6724, 0.2195, 0.6724, 1.0, 0.6724, 0.2195, 0.6724, 1.0, 0.6724, 0.2195, 0.6724, 1.0, 0.6724, 0.2195, 0.6724, 1.0, 0.6724, 0.2195, 0.6724, 1.0, 0.6724, 0.2195, 0.6724, 1.0, 0.6724, 0.2195, 0.6724, 1.0, 0.8308, 0.2664, 0.8308, 1.0, 0.8308, 0.2664, 0.8308, 1.0, 0.8308, 0.2664, 0.8308, 1.0, 0.8308, 0.2664, 0.8308, 1.0, 0.6724, 0.2195, 0.6724, 1.0, 0.6724, 0.2195, 0.6724, 1.0, 0.6724, 0.2195, 0.6724, 1.0, 0.6724, 0.2195, 0.6724, 1.0, 0.5089, 0.1651, 0.5089, 1.0, 0.5089, 0.1651, 0.5089, 1.0, 0.5089, 0.1651, 0.5089, 1.0, 0.5089, 0.1651, 0.5089, 1.0, 0.6724, 0.2195, 0.6724, 1.0, 0.6724, 0.2195, 0.6724, 1.0, 0.6724, 0.2195, 0.6724, 1.0, 0.6724, 0.2195, 0.6724, 1.0, 0.5089, 0.1651, 0.5089, 1.0, 0.5089, 0.1651, 0.5089, 1.0, 0.5089, 0.1651, 0.5089, 1.0, 0.5089, 0.1651, 0.5089, 1.0, 0.6724, 0.2195, 0.6724, 1.0, 0.6724, 0.2195, 0.6724, 1.0, 0.6724, 0.2195, 0.6724, 1.0, 0.6724, 0.2195, 0.6724, 1.0, 0.6724, 0.2195, 0.6724, 1.0, 0.6724, 0.2195, 0.6724, 1.0, 0.6724, 0.2195, 0.6724, 1.0, 0.5089, 0.1651, 0.5089, 1.0, 0.5089, 0.1651, 0.5089, 1.0, 0.5089, 0.1651, 0.5089, 1.0, 0.5089, 0.1651, 0.5089, 1.0, 0.6724, 0.2195, 0.6724, 1.0, 0.6724, 0.2195, 0.6724, 1.0, 0.6724, 0.2195, 0.6724, 1.0, 0.6724, 0.2195, 0.6724, 1.0, 0.5089, 0.1651, 0.5089, 1.0, 0.5089, 0.1651, 0.5089, 1.0, 0.5089, 0.1651, 0.5089, 1.0, 0.5089, 0.1651, 0.5089, 1.0, 0.8308, 0.2664, 0.8308, 1.0, 0.8308, 0.2664, 0.8308, 1.0, 0.8308, 0.2664, 0.8308, 1.0, 0.8308, 0.2664, 0.8308, 1.0, 0.8308, 0.2664, 0.8308, 1.0, 0.6724, 0.2195, 0.6724, 1.0, 0.6724, 0.2195, 0.6724, 1.0, 0.6724, 0.2195, 0.6724, 1.0, 0.6724, 0.2195, 0.6724, 1.0, 0.5089, 0.1651, 0.5089, 1.0, 0.5089, 0.1651, 0.5089, 1.0, 0.5089, 0.1651, 0.5089, 1.0, 0.5089, 0.1651, 0.5089, 1.0, 0.5089, 0.1651, 0.5089, 1.0, 0.5089, 0.1651, 0.5089, 1.0, 0.5089, 0.1651, 0.5089, 1.0, 0.5089, 0.1651, 0.5089, 1.0, 0.6724, 0.2195, 0.6724, 1.0, 0.6724, 0.2195, 0.6724, 1.0, 0.6724, 0.2195, 0.6724, 1.0, 0.6724, 0.2195, 0.6724, 1.0, 0.5089, 0.1651, 0.5089, 1.0, 0.5089, 0.1651, 0.5089, 1.0, 0.5089, 0.1651, 0.5089, 1.0, 0.5089, 0.1651, 0.5089, 1.0, 0.8308, 0.2664, 0.8308, 1.0, 0.8308, 0.2664, 0.8308, 1.0, 0.8308, 0.2664, 0.8308, 1.0, 0.8308, 0.2664, 0.8308, 1.0, 0.8308, 0.2664, 0.8308, 1.0, 0.6724, 0.2195, 0.6724, 1.0, 0.6724, 0.2195, 0.6724, 1.0, 0.6724, 0.2195, 0.6724, 1.0, 0.6724, 0.2195, 0.6724, 1.0, 0.5089, 0.1651, 0.5089, 1.0, 0.5089, 0.1651, 0.5089, 1.0, 0.5089, 0.1651, 0.5089, 1.0, 0.5089, 0.1651, 0.5089, 1.0, 0.5089, 0.1651, 0.5089, 1.0, 0.5089, 0.1651, 0.5089, 1.0, 0.5089, 0.1651, 0.5089, 1.0, 0.5089, 0.1651, 0.5089, 1.0, 0.6724, 0.2195, 0.6724, 1.0, 0.6724, 0.2195, 0.6724, 1.0, 0.6724, 0.2195, 0.6724, 1.0, 0.6724, 0.2195, 0.6724, 1.0, 0.5089, 0.1651, 0.5089, 1.0, 0.5089, 0.1651, 0.5089, 1.0, 0.5089, 0.1651, 0.5089, 1.0, 0.5089, 0.1651, 0.5089, 1.0, 0.8308, 0.2664, 0.8308, 1.0, 0.8308, 0.2664, 0.8308, 1.0, 0.8308, 0.2664, 0.8308, 1.0, 0.8308, 0.2664, 0.8308, 1.0, 0.8308, 0.2664, 0.8308, 1.0, 0.6724, 0.2195, 0.6724, 1.0, 0.6724, 0.2195, 0.6724, 1.0, 0.6724, 0.2195, 0.6724, 1.0, 0.6724, 0.2195, 0.6724, 1.0, 0.5089, 0.1651, 0.5089, 1.0, 0.5089, 0.1651, 0.5089, 1.0, 0.5089, 0.1651, 0.5089, 1.0, 0.5089, 0.1651, 0.5089, 1.0, 0.5089, 0.1651, 0.5089, 1.0, 0.5089, 0.1651, 0.5089, 1.0, 0.5089, 0.1651, 0.5089, 1.0, 0.5089, 0.1651, 0.5089, 1.0, 0.6724, 0.2195, 0.6724, 1.0, 0.6724, 0.2195, 0.6724, 1.0, 0.6724, 0.2195, 0.6724, 1.0, 0.6724, 0.2195, 0.6724, 1.0, 0.5089, 0.1651, 0.5089, 1.0, 0.5089, 0.1651, 0.5089, 1.0, 0.5089, 0.1651, 0.5089, 1.0, 0.5089, 0.1651, 0.5089, 1.0, 0.8308, 0.2664, 0.8308, 1.0, 0.8308, 0.2664, 0.8308, 1.0, 0.8308, 0.2664, 0.8308, 1.0, 0.8308, 0.2664, 0.8308, 1.0, 0.8308, 0.2664, 0.8308, 1.0, 0.6724, 0.2195, 0.6724, 1.0, 0.6724, 0.2195, 0.6724, 1.0, 0.6724, 0.2195, 0.6724, 1.0, 0.6724, 0.2195, 0.6724, 1.0, 0.5089, 0.1651, 0.5089, 1.0, 0.5089, 0.1651, 0.5089, 1.0, 0.5089, 0.1651, 0.5089, 1.0, 0.5089, 0.1651, 0.5089, 1.0, 0.4452, 0.147, 0.4508, 1.0, 0.4452, 0.147, 0.4508, 1.0, 0.4452, 0.147, 0.4508, 1.0, 0.4452, 0.147, 0.4508, 1.0, 0.4342, 0.1413, 0.4342, 1.0, 0.4342, 0.1413, 0.4342, 1.0, 0.4342, 0.1413, 0.4342, 1.0, 0.4342, 0.1413, 0.4342, 1.0, 0.305, 0.1022, 0.305, 1.0, 0.305, 0.1022, 0.305, 1.0, 0.305, 0.1022, 0.305, 1.0, 0.305, 0.1022, 0.305, 1.0, 0.4342, 0.1413, 0.4342, 1.0, 0.4342, 0.1413, 0.4342, 1.0, 0.4342, 0.1413, 0.4342, 1.0, 0.4342, 0.1413, 0.4342, 1.0, 0.4342, 0.1413, 0.4342, 1.0, 0.4342, 0.1413, 0.4342, 1.0, 0.4342, 0.1413, 0.4342, 1.0, 0.4342, 0.1413, 0.4342, 1.0, 0.4342, 0.1413, 0.4342, 1.0, 0.4342, 0.1413, 0.4342, 1.0, 0.4342, 0.1413, 0.4342, 1.0, 0.4342, 0.1413, 0.4342, 1.0, 0.4342, 0.1413, 0.4342, 1.0, 0.4342, 0.1413, 0.4342, 1.0, 0.4342, 0.1413, 0.4342, 1.0, 0.4342, 0.1413, 0.4342, 1.0, 0.4342, 0.1413, 0.4342, 1.0, 0.4342, 0.1413, 0.4342, 1.0, 0.4342, 0.1413, 0.4342, 1.0, 0.4342, 0.1413, 0.4342, 1.0, 0.305, 0.1022, 0.305, 1.0, 0.305, 0.1022, 0.305, 1.0, 0.305, 0.1022, 0.305, 1.0, 0.305, 0.1022, 0.305, 1.0, 0.305, 0.1022, 0.305, 1.0, 0.305, 0.1022, 0.305, 1.0, 0.305, 0.1022, 0.305, 1.0, 0.305, 0.1022, 0.305, 1.0, 0.4342, 0.1413, 0.4342, 1.0, 0.4342, 0.1413, 0.4342, 1.0, 0.4342, 0.1413, 0.4342, 1.0, 0.4342, 0.1413, 0.4342, 1.0, 0.4342, 0.1413, 0.4342, 1.0, 0.4342, 0.1413, 0.4342, 1.0, 0.4342, 0.1413, 0.4342, 1.0, 0.4342, 0.1413, 0.4342, 1.0, 0.4342, 0.1413, 0.4342, 1.0, 0.4342, 0.1413, 0.4342, 1.0, 0.4342, 0.1413, 0.4342, 1.0, 0.4342, 0.1413, 0.4342, 1.0, 0.4342, 0.1413, 0.4342, 1.0, 0.4342, 0.1413, 0.4342, 1.0, 0.4342, 0.1413, 0.4342, 1.0, 0.4342, 0.1413, 0.4342, 1.0, 0.305, 0.1022, 0.305, 1.0, 0.305, 0.1022, 0.305, 1.0, 0.305, 0.1022, 0.305, 1.0, 0.305, 0.1022, 0.305, 1.0, 0.4342, 0.1413, 0.4342, 1.0, 0.4342, 0.1413, 0.4342, 1.0, 0.4342, 0.1413, 0.4342, 1.0, 0.4342, 0.1413, 0.4342, 1.0, 0.4342, 0.1413, 0.4342, 1.0, 0.4342, 0.1413, 0.4342, 1.0, 0.4342, 0.1413, 0.4342, 1.0, 0.4342, 0.1413, 0.4342, 1.0, 0.1779, 0.06125, 0.1779, 1.0, 0.1779, 0.06125, 0.1779, 1.0, 0.1779, 0.06125, 0.1779, 1.0, 0.1779, 0.06125, 0.1779, 1.0, 0.1779, 0.06125, 0.1779, 1.0, 0.1779, 0.06125, 0.1779, 1.0, 0.1779, 0.06125, 0.1779, 1.0, 0.1779, 0.06125, 0.1779, 1.0, 0.1779, 0.06125, 0.1779, 1.0, 0.1779, 0.06125, 0.1779, 1.0, 0.1779, 0.06125, 0.1779, 1.0, 0.1779, 0.06125, 0.1779, 1.0, 0.1779, 0.06125, 0.1779, 1.0, 0.1779, 0.06125, 0.1779, 1.0, 0.1779, 0.06125, 0.1779, 1.0, 0.1779, 0.06125, 0.1779, 1.0, 0.1779, 0.06125, 0.1779, 1.0, 0.1779, 0.06125, 0.1779, 1.0, 0.1779, 0.06125, 0.1779, 1.0, 0.1779, 0.06125, 0.1779, 1.0, 0.1779, 0.06125, 0.1779, 1.0, 0.1779, 0.06125, 0.1779, 1.0, 0.1779, 0.06125, 0.1779, 1.0, 0.1779, 0.06125, 0.1779, 1.0, 0.1779, 0.06125, 0.1779, 1.0, 0.1779, 0.06125, 0.1779, 1.0, 0.1779, 0.06125, 0.1779, 1.0, 0.1779, 0.06125, 0.1779, 1.0, 0.1779, 0.06125, 0.1779, 1.0, 0.1779, 0.06125, 0.1779, 1.0, 0.1779, 0.06125, 0.1779, 1.0, 0.1779, 0.06125, 0.1779, 1.0, 0.1779, 0.06125, 0.1779, 1.0, 0.1779, 0.06125, 0.1779, 1.0, 0.1779, 0.06125, 0.1779, 1.0, 0.1779, 0.06125, 0.1779, 1.0, 0.1779, 0.06125, 0.1779, 1.0, 0.1779, 0.06125, 0.1779, 1.0, 0.1779, 0.06125, 0.1779, 1.0, 0.1779, 0.06125, 0.1779, 1.0, 0.1779, 0.06125, 0.1779, 1.0, 0.1779, 0.06125, 0.1779, 1.0, 0.1779, 0.06125, 0.1779, 1.0, 0.1779, 0.06125, 0.1779, 1.0, 0.1779, 0.06125, 0.1779, 1.0, 0.1779, 0.06125, 0.1779, 1.0, 0.1779, 0.06125, 0.1779, 1.0, 0.1779, 0.06125, 0.1779, 1.0, 0.1779, 0.06125, 0.1779, 1.0, 0.1779, 0.06125, 0.1779, 1.0, 0.1779, 0.06125, 0.1779, 1.0, 0.1779, 0.06125, 0.1779, 1.0, 0.1779, 0.06125, 0.1779, 1.0, 0.1779, 0.06125, 0.1779, 1.0, 0.1779, 0.06125, 0.1779, 1.0, 0.1779, 0.06125, 0.1779, 1.0, 0.1779, 0.06125, 0.1779, 1.0, 0.1779, 0.06125, 0.1779, 1.0, 0.1779, 0.06125, 0.1779, 1.0, 0.1779, 0.06125, 0.1779, 1.0, 0.1779, 0.06125, 0.1779, 1.0, 0.1779, 0.06125, 0.1779, 1.0, 0.1779, 0.06125, 0.1779, 1.0, 0.1779, 0.06125, 0.1779, 1.0, 0.0382, 0.0382, 0.04374, 1.0, 0.0382, 0.0382, 0.04374, 1.0, 0.0382, 0.0382, 0.04374, 1.0, 0.0382, 0.0382, 0.04374, 1.0, 0.0648, 0.0648, 0.07421, 1.0, 0.0648, 0.0648, 0.07421, 1.0, 0.0648, 0.0648, 0.07421, 1.0, 0.0648, 0.0648, 0.07421, 1.0, 0.09306, 0.09306, 0.107, 1.0, 0.09306, 0.09306, 0.107, 1.0, 0.09306, 0.09306, 0.107, 1.0, 0.09306, 0.09306, 0.107, 1.0, 0.1221, 0.1221, 0.1413, 1.0, 0.1221, 0.1221, 0.1413, 1.0, 0.1221, 0.1221, 0.1413, 1.0, 0.1221, 0.1221, 0.1413, 1.0, 0.01938, 0.01938, 0.02217, 1.0, 0.01938, 0.01938, 0.02217, 1.0, 0.01938, 0.01938, 0.02217, 1.0, 0.01938, 0.01938, 0.02217, 1.0, 0.01938, 0.01938, 0.02217, 1.0, 0.01938, 0.01938, 0.02217, 1.0, 0.01938, 0.01938, 0.02217, 1.0, 0.01938, 0.01938, 0.02217, 1.0, 0.0382, 0.0382, 0.04374, 1.0, 0.0382, 0.0382, 0.04374, 1.0, 0.0382, 0.0382, 0.04374, 1.0, 0.0382, 0.0382, 0.04374, 1.0, 0.0648, 0.0648, 0.07421, 1.0, 0.0648, 0.0648, 0.07421, 1.0, 0.0648, 0.0648, 0.07421, 1.0, 0.0648, 0.0648, 0.07421, 1.0, 0.09306, 0.09306, 0.107, 1.0, 0.09306, 0.09306, 0.107, 1.0, 0.09306, 0.09306, 0.107, 1.0, 0.09306, 0.09306, 0.107, 1.0, 0.1221, 0.1221, 0.1413, 1.0, 0.1221, 0.1221, 0.1413, 1.0, 0.1221, 0.1221, 0.1413, 1.0, 0.1221, 0.1221, 0.1413, 1.0, 0.01938, 0.01938, 0.02217, 1.0, 0.01938, 0.01938, 0.02217, 1.0, 0.01938, 0.01938, 0.02217, 1.0, 0.01938, 0.01938, 0.02217, 1.0, 0.0382, 0.0382, 0.04374, 1.0, 0.0382, 0.0382, 0.04374, 1.0, 0.0382, 0.0382, 0.04374, 1.0, 0.0382, 0.0382, 0.04374, 1.0, 0.0648, 0.0648, 0.07421, 1.0, 0.0648, 0.0648, 0.07421, 1.0, 0.0648, 0.0648, 0.07421, 1.0, 0.0648, 0.0648, 0.07421, 1.0, 0.09306, 0.09306, 0.107, 1.0, 0.09306, 0.09306, 0.107, 1.0, 0.09306, 0.09306, 0.107, 1.0, 0.09306, 0.09306, 0.107, 1.0, 0.1221, 0.1221, 0.1413, 1.0, 0.1221, 0.1221, 0.1413, 1.0, 0.1221, 0.1221, 0.1413, 1.0, 0.1221, 0.1221, 0.1413, 1.0, 0.09306, 0.09306, 0.107, 1.0, 0.09306, 0.09306, 0.107, 1.0, 0.09306, 0.09306, 0.107, 1.0, 0.09306, 0.09306, 0.107, 1.0, 0.1221, 0.1221, 0.1413, 1.0, 0.1221, 0.1221, 0.1413, 1.0, 0.1221, 0.1221, 0.1413, 1.0, 0.1221, 0.1221, 0.1413, 1.0, 0.01938, 0.01938, 0.02217, 1.0, 0.01938, 0.01938, 0.02217, 1.0, 0.01938, 0.01938, 0.02217, 1.0, 0.01938, 0.01938, 0.02217, 1.0, 0.0382, 0.0382, 0.04374, 1.0, 0.0382, 0.0382, 0.04374, 1.0, 0.0382, 0.0382, 0.04374, 1.0, 0.0382, 0.0382, 0.04374, 1.0, 0.0648, 0.0648, 0.07421, 1.0, 0.0648, 0.0648, 0.07421, 1.0, 0.0648, 0.0648, 0.07421, 1.0, 0.0648, 0.0648, 0.07421, 1.0, 0.0648, 0.0648, 0.07421, 1.0, 0.0648, 0.0648, 0.07421, 1.0, 0.0648, 0.0648, 0.07421, 1.0, 0.0648, 0.0648, 0.07421, 1.0, 0.09306, 0.09306, 0.107, 1.0, 0.09306, 0.09306, 0.107, 1.0, 0.09306, 0.09306, 0.107, 1.0, 0.09306, 0.09306, 0.107, 1.0, 0.1221, 0.1221, 0.1413, 1.0, 0.1221, 0.1221, 0.1413, 1.0, 0.1221, 0.1221, 0.1413, 1.0, 0.1221, 0.1221, 0.1413, 1.0, 0.01938, 0.01938, 0.02217, 1.0, 0.01938, 0.01938, 0.02217, 1.0, 0.01938, 0.01938, 0.02217, 1.0, 0.01938, 0.01938, 0.02217, 1.0, 0.0382, 0.0382, 0.04374, 1.0, 0.0382, 0.0382, 0.04374, 1.0, 0.0382, 0.0382, 0.04374, 1.0, 0.0382, 0.0382, 0.04374, 1.0, 0.0382, 0.0382, 0.04374, 1.0, 0.0382, 0.0382, 0.04374, 1.0, 0.0382, 0.0382, 0.04374, 1.0, 0.0382, 0.0382, 0.04374, 1.0, 0.0648, 0.0648, 0.07421, 1.0, 0.0648, 0.0648, 0.07421, 1.0, 0.0648, 0.0648, 0.07421, 1.0, 0.0648, 0.0648, 0.07421, 1.0, 0.09306, 0.09306, 0.107, 1.0, 0.09306, 0.09306, 0.107, 1.0, 0.09306, 0.09306, 0.107, 1.0, 0.09306, 0.09306, 0.107, 1.0, 0.1221, 0.1221, 0.1413, 1.0, 0.1221, 0.1221, 0.1413, 1.0, 0.1221, 0.1221, 0.1413, 1.0, 0.1221, 0.1221, 0.1413, 1.0, 0.01938, 0.01938, 0.02217, 1.0, 0.01938, 0.01938, 0.02217, 1.0, 0.01938, 0.01938, 0.02217, 1.0, 0.01938, 0.01938, 0.02217, 1.0, 0.01938, 0.01938, 0.02217, 1.0, 0.01938, 0.01938, 0.02217, 1.0, 0.01938, 0.01938, 0.02217, 1.0, 0.01938, 0.01938, 0.02217, 1.0, 0.0382, 0.0382, 0.04374, 1.0, 0.0382, 0.0382, 0.04374, 1.0, 0.0382, 0.0382, 0.04374, 1.0, 0.0382, 0.0382, 0.04374, 1.0, 0.0648, 0.0648, 0.07421, 1.0, 0.0648, 0.0648, 0.07421, 1.0, 0.0648, 0.0648, 0.07421, 1.0, 0.0648, 0.0648, 0.07421, 1.0, 0.09306, 0.09306, 0.107, 1.0, 0.09306, 0.09306, 0.107, 1.0, 0.09306, 0.09306, 0.107, 1.0, 0.09306, 0.09306, 0.107, 1.0, 0.1221, 0.1221, 0.1413, 1.0, 0.1221, 0.1221, 0.1413, 1.0, 0.1221, 0.1221, 0.1413, 1.0, 0.1221, 0.1221, 0.1413, 1.0, 0.1221, 0.1221, 0.1413, 1.0, 0.1221, 0.1221, 0.1413, 1.0, 0.1221, 0.1221, 0.1413, 1.0, 0.1221, 0.1221, 0.1413, 1.0, 0.01938, 0.01938, 0.02217, 1.0, 0.01938, 0.01938, 0.02217, 1.0, 0.01938, 0.01938, 0.02217, 1.0, 0.01938, 0.01938, 0.02217, 1.0, 0.0382, 0.0382, 0.04374, 1.0, 0.0382, 0.0382, 0.04374, 1.0, 0.0382, 0.0382, 0.04374, 1.0, 0.0382, 0.0382, 0.04374, 1.0, 0.0648, 0.0648, 0.07421, 1.0, 0.0648, 0.0648, 0.07421, 1.0, 0.0648, 0.0648, 0.07421, 1.0, 0.0648, 0.0648, 0.07421, 1.0, 0.09306, 0.09306, 0.107, 1.0, 0.09306, 0.09306, 0.107, 1.0, 0.09306, 0.09306, 0.107, 1.0, 0.09306, 0.09306, 0.107, 1.0, 0.09306, 0.09306, 0.107, 1.0, 0.09306, 0.09306, 0.107, 1.0, 0.09306, 0.09306, 0.107, 1.0, 0.09306, 0.09306, 0.107, 1.0, 0.1221, 0.1221, 0.1413, 1.0, 0.1221, 0.1221, 0.1413, 1.0, 0.1221, 0.1221, 0.1413, 1.0, 0.1221, 0.1221, 0.1413, 1.0, 0.01938, 0.01938, 0.02217, 1.0, 0.01938, 0.01938, 0.02217, 1.0, 0.01938, 0.01938, 0.02217, 1.0, 0.01938, 0.01938, 0.02217, 1.0, 0.0382, 0.0382, 0.04374, 1.0, 0.0382, 0.0382, 0.04374, 1.0, 0.0382, 0.0382, 0.04374, 1.0, 0.0382, 0.0382, 0.04374, 1.0, 0.0648, 0.0648, 0.07421, 1.0, 0.0648, 0.0648, 0.07421, 1.0, 0.0648, 0.0648, 0.07421, 1.0, 0.0648, 0.0648, 0.07421, 1.0, 0.0648, 0.0648, 0.07421, 1.0, 0.0648, 0.0648, 0.07421, 1.0, 0.0648, 0.0648, 0.07421, 1.0, 0.0648, 0.0648, 0.07421, 1.0, 0.09306, 0.09306, 0.107, 1.0, 0.09306, 0.09306, 0.107, 1.0, 0.09306, 0.09306, 0.107, 1.0, 0.09306, 0.09306, 0.107, 1.0, 0.1221, 0.1221, 0.1413, 1.0, 0.1221, 0.1221, 0.1413, 1.0, 0.1221, 0.1221, 0.1413, 1.0, 0.1221, 0.1221, 0.1413, 1.0, 0.01938, 0.01938, 0.02217, 1.0, 0.01938, 0.01938, 0.02217, 1.0, 0.01938, 0.01938, 0.02217, 1.0, 0.01938, 0.01938, 0.02217, 1.0, 0.0382, 0.0382, 0.04374, 1.0, 0.0382, 0.0382, 0.04374, 1.0, 0.0382, 0.0382, 0.04374, 1.0, 0.0382, 0.0382, 0.04374, 1.0, 0.0382, 0.0382, 0.04374, 1.0, 0.0382, 0.0382, 0.04374, 1.0, 0.0382, 0.0382, 0.04374, 1.0, 0.0382, 0.0382, 0.04374, 1.0, 0.0648, 0.0648, 0.07421, 1.0, 0.0648, 0.0648, 0.07421, 1.0, 0.0648, 0.0648, 0.07421, 1.0, 0.0648, 0.0648, 0.07421, 1.0, 0.09306, 0.09306, 0.107, 1.0, 0.09306, 0.09306, 0.107, 1.0, 0.09306, 0.09306, 0.107, 1.0, 0.09306, 0.09306, 0.107, 1.0, 0.1221, 0.1221, 0.1413, 1.0, 0.1221, 0.1221, 0.1413, 1.0, 0.1221, 0.1221, 0.1413, 1.0, 0.1221, 0.1221, 0.1413, 1.0, 0.01938, 0.01938, 0.02217, 1.0, 0.01938, 0.01938, 0.02217, 1.0, 0.01938, 0.01938, 0.02217, 1.0, 0.01938, 0.01938, 0.02217, 1.0, 0.01938, 0.01938, 0.02217, 1.0, 0.01938, 0.01938, 0.02217, 1.0, 0.01938, 0.01938, 0.02217, 1.0, 0.01938, 0.01938, 0.02217, 1.0, 0.0382, 0.0382, 0.04374, 1.0, 0.0382, 0.0382, 0.04374, 1.0, 0.0382, 0.0382, 0.04374, 1.0, 0.0382, 0.0382, 0.04374, 1.0, 0.0648, 0.0648, 0.07421, 1.0, 0.0648, 0.0648, 0.07421, 1.0, 0.0648, 0.0648, 0.07421, 1.0, 0.0648, 0.0648, 0.07421, 1.0, 0.09306, 0.09306, 0.107, 1.0, 0.09306, 0.09306, 0.107, 1.0, 0.09306, 0.09306, 0.107, 1.0, 0.09306, 0.09306, 0.107, 1.0, 0.1221, 0.1221, 0.1413, 1.0, 0.1221, 0.1221, 0.1413, 1.0, 0.1221, 0.1221, 0.1413, 1.0, 0.1221, 0.1221, 0.1413, 1.0, 0.1221, 0.1221, 0.1413, 1.0, 0.1221, 0.1221, 0.1413, 1.0, 0.1221, 0.1221, 0.1413, 1.0, 0.1221, 0.1221, 0.1413, 1.0, 0.01938, 0.01938, 0.02217, 1.0, 0.01938, 0.01938, 0.02217, 1.0, 0.01938, 0.01938, 0.02217, 1.0, 0.01938, 0.01938, 0.02217, 1.0, 0.0382, 0.0382, 0.04374, 1.0, 0.0382, 0.0382, 0.04374, 1.0, 0.0382, 0.0382, 0.04374, 1.0, 0.0382, 0.0382, 0.04374, 1.0, 0.0648, 0.0648, 0.07421, 1.0, 0.0648, 0.0648, 0.07421, 1.0, 0.0648, 0.0648, 0.07421, 1.0, 0.0648, 0.0648, 0.07421, 1.0, 0.09306, 0.09306, 0.107, 1.0, 0.09306, 0.09306, 0.107, 1.0, 0.09306, 0.09306, 0.107, 1.0, 0.09306, 0.09306, 0.107, 1.0, 0.09306, 0.09306, 0.107, 1.0, 0.09306, 0.09306, 0.107, 1.0, 0.09306, 0.09306, 0.107, 1.0, 0.09306, 0.09306, 0.107, 1.0, 0.1221, 0.1221, 0.1413, 1.0, 0.1221, 0.1221, 0.1413, 1.0, 0.1221, 0.1221, 0.1413, 1.0, 0.1221, 0.1221, 0.1413, 1.0, 0.01938, 0.01938, 0.02217, 1.0, 0.01938, 0.01938, 0.02217, 1.0, 0.01938, 0.01938, 0.02217, 1.0, 0.01938, 0.01938, 0.02217, 1.0, 0.0382, 0.0382, 0.04374, 1.0, 0.0382, 0.0382, 0.04374, 1.0, 0.0382, 0.0382, 0.04374, 1.0, 0.0382, 0.0382, 0.04374, 1.0, 0.0648, 0.0648, 0.07421, 1.0, 0.0648, 0.0648, 0.07421, 1.0, 0.0648, 0.0648, 0.07421, 1.0, 0.0648, 0.0648, 0.07421, 1.0, 0.0648, 0.0648, 0.07421, 1.0, 0.0648, 0.0648, 0.07421, 1.0, 0.0648, 0.0648, 0.07421, 1.0, 0.0648, 0.0648, 0.07421, 1.0, 0.09306, 0.09306, 0.107, 1.0, 0.09306, 0.09306, 0.107, 1.0, 0.09306, 0.09306, 0.107, 1.0, 0.09306, 0.09306, 0.107, 1.0, 0.1221, 0.1221, 0.1413, 1.0, 0.1221, 0.1221, 0.1413, 1.0, 0.1221, 0.1221, 0.1413, 1.0, 0.1221, 0.1221, 0.1413, 1.0, 0.01938, 0.01938, 0.02217, 1.0, 0.01938, 0.01938, 0.02217, 1.0, 0.01938, 0.01938, 0.02217, 1.0, 0.01938, 0.01938, 0.02217, 1.0, 0.0382, 0.0382, 0.04374, 1.0, 0.0382, 0.0382, 0.04374, 1.0, 0.0382, 0.0382, 0.04374, 1.0, 0.0382, 0.0382, 0.04374, 1.0, 0.01938, 0.01938, 0.02217, 1.0, 0.01938, 0.01938, 0.02217, 1.0, 0.01938, 0.01938, 0.02217, 1.0, 0.01938, 0.01938, 0.02217, 1.0, 0.0382, 0.0382, 0.04374, 1.0, 0.0382, 0.0382, 0.04374, 1.0, 0.0382, 0.0382, 0.04374, 1.0, 0.0382, 0.0382, 0.04374, 1.0, 0.0648, 0.0648, 0.07421, 1.0, 0.0648, 0.0648, 0.07421, 1.0, 0.0648, 0.0648, 0.07421, 1.0, 0.0648, 0.0648, 0.07421, 1.0, 0.09306, 0.09306, 0.107, 1.0, 0.09306, 0.09306, 0.107, 1.0, 0.09306, 0.09306, 0.107, 1.0, 0.09306, 0.09306, 0.107, 1.0, 0.1221, 0.1221, 0.1413, 1.0, 0.1221, 0.1221, 0.1413, 1.0, 0.1221, 0.1221, 0.1413, 1.0, 0.1221, 0.1221, 0.1413, 1.0, 0.01938, 0.01938, 0.02217, 1.0, 0.01938, 0.01938, 0.02217, 1.0, 0.01938, 0.01938, 0.02217, 1.0, 0.01938, 0.01938, 0.02217, 1.0, 0.0382, 0.0382, 0.04374, 1.0, 0.0382, 0.0382, 0.04374, 1.0, 0.0382, 0.0382, 0.04374, 1.0, 0.0382, 0.0382, 0.04374, 1.0, 0.0648, 0.0648, 0.07421, 1.0, 0.0648, 0.0648, 0.07421, 1.0, 0.0648, 0.0648, 0.07421, 1.0, 0.0648, 0.0648, 0.07421, 1.0, 0.09306, 0.09306, 0.107, 1.0, 0.09306, 0.09306, 0.107, 1.0, 0.09306, 0.09306, 0.107, 1.0, 0.09306, 0.09306, 0.107, 1.0, 0.1221, 0.1221, 0.1413, 1.0, 0.1221, 0.1221, 0.1413, 1.0, 0.1221, 0.1221, 0.1413, 1.0, 0.1221, 0.1221, 0.1413, 1.0, 0.1221, 0.1221, 0.1413, 1.0, 0.1221, 0.1221, 0.1413, 1.0, 0.1221, 0.1221, 0.1413, 1.0, 0.1221, 0.1221, 0.1413, 1.0, 0.01938, 0.01938, 0.02217, 1.0, 0.01938, 0.01938, 0.02217, 1.0, 0.01938, 0.01938, 0.02217, 1.0, 0.01938, 0.01938, 0.02217, 1.0, 0.0382, 0.0382, 0.04374, 1.0, 0.0382, 0.0382, 0.04374, 1.0, 0.0382, 0.0382, 0.04374, 1.0, 0.0382, 0.0382, 0.04374, 1.0, 0.0648, 0.0648, 0.07421, 1.0, 0.0648, 0.0648, 0.07421, 1.0, 0.0648, 0.0648, 0.07421, 1.0, 0.0648, 0.0648, 0.07421, 1.0, 0.09306, 0.09306, 0.107, 1.0, 0.09306, 0.09306, 0.107, 1.0, 0.09306, 0.09306, 0.107, 1.0, 0.09306, 0.09306, 0.107, 1.0, 0.09306, 0.09306, 0.107, 1.0, 0.09306, 0.09306, 0.107, 1.0, 0.09306, 0.09306, 0.107, 1.0, 0.09306, 0.09306, 0.107, 1.0, 0.1221, 0.1221, 0.1413, 1.0, 0.1221, 0.1221, 0.1413, 1.0, 0.1221, 0.1221, 0.1413, 1.0, 0.1221, 0.1221, 0.1413, 1.0, 0.01938, 0.01938, 0.02217, 1.0, 0.01938, 0.01938, 0.02217, 1.0, 0.01938, 0.01938, 0.02217, 1.0, 0.01938, 0.01938, 0.02217, 1.0, 0.0382, 0.0382, 0.04374, 1.0, 0.0382, 0.0382, 0.04374, 1.0, 0.0382, 0.0382, 0.04374, 1.0, 0.0382, 0.0382, 0.04374, 1.0, 0.0648, 0.0648, 0.07421, 1.0, 0.0648, 0.0648, 0.07421, 1.0, 0.0648, 0.0648, 0.07421, 1.0, 0.0648, 0.0648, 0.07421, 1.0, 0.0648, 0.0648, 0.07421, 1.0, 0.0648, 0.0648, 0.07421, 1.0, 0.0648, 0.0648, 0.07421, 1.0, 0.0648, 0.0648, 0.07421, 1.0, 0.09306, 0.09306, 0.107, 1.0, 0.09306, 0.09306, 0.107, 1.0, 0.09306, 0.09306, 0.107, 1.0, 0.09306, 0.09306, 0.107, 1.0, 0.1221, 0.1221, 0.1413, 1.0, 0.1221, 0.1221, 0.1413, 1.0, 0.1221, 0.1221, 0.1413, 1.0, 0.1221, 0.1221, 0.1413, 1.0, 0.01938, 0.01938, 0.02217, 1.0, 0.01938, 0.01938, 0.02217, 1.0, 0.01938, 0.01938, 0.02217, 1.0, 0.01938, 0.01938, 0.02217, 1.0, 0.0382, 0.0382, 0.04374, 1.0, 0.0382, 0.0382, 0.04374, 1.0, 0.0382, 0.0382, 0.04374, 1.0, 0.0382, 0.0382, 0.04374, 1.0, 1.0, 0.3185, 1.0, 1.0, 1.0, 0.3185, 1.0, 1.0, 1.0, 0.3185, 1.0, 1.0, 1.0, 0.3185, 1.0, 1.0, 1.0, 0.3185, 1.0, 1.0, 1.0, 0.3185, 1.0, 1.0, 1.0, 0.3185, 1.0, 1.0, 1.0, 0.3185, 1.0, 1.0, 1.0, 0.3185, 1.0, 1.0, 1.0, 0.3185, 1.0, 1.0, 1.0, 0.3185, 1.0, 1.0, 1.0, 0.3185, 1.0, 1.0, 1.0, 0.3185, 1.0, 1.0, 1.0, 0.3185, 1.0, 1.0, 1.0, 0.3185, 1.0, 1.0, 1.0, 0.3185, 1.0, 1.0, 1.0, 0.3185, 1.0, 1.0, 1.0, 0.3185, 1.0, 1.0, 1.0, 0.3185, 1.0, 1.0, 1.0, 0.3185, 1.0, 1.0, 1.0, 0.3185, 1.0, 1.0, 1.0, 0.3185, 1.0, 1.0, 1.0, 0.3185, 1.0, 1.0, 1.0, 0.3185, 1.0, 1.0, 1.0, 0.3185, 1.0, 1.0, 1.0, 0.3185, 1.0, 1.0, 1.0, 0.3185, 1.0, 1.0, 1.0, 0.3185, 1.0, 1.0, 1.0, 0.3185, 1.0, 1.0, 1.0, 0.3185, 1.0, 1.0, 1.0, 0.3185, 1.0, 1.0, 1.0, 0.3185, 1.0, 1.0, 1.0, 0.3185, 1.0, 1.0, 1.0, 0.3185, 1.0, 1.0, 1.0, 0.3185, 1.0, 1.0, 1.0, 0.3185, 1.0, 1.0])
me_sphere_000.use_remesh_preserve_volume = False
me_sphere_000.use_remesh_preserve_attributes = False
me_sphere_000.use_mirror_vertex_groups = False
me_sphere_000.use_paint_bone_selection = False
me_sphere_000.use_paint_mask = True
me_sphere_000.update()

# ---- objects
ob_sphere_002 = bpy.data.objects.new('Sphere.002', me_sphere_001)
ob_sphere_000 = bpy.data.objects.new('Sphere.000', me_sphere_000)

# ---- transforms, parenting, visibility, modifiers, constraints
ob_sphere_002.location = (6.986e-08, 0.0, 0.2531)
ob_sphere_002.rotation_euler = (0.02142, 0.004463, -0.1168)
ob_sphere_002.lineart.crease_threshold = 0.0
ob_sphere_000.location = (6.986e-08, 0.0, 0.1517)
ob_sphere_000.rotation_euler = (0.02142, 0.004463, -0.1168)
ob_sphere_000.scale = (0.9, 0.8999, 0.4005)
ob_sphere_000.lineart.crease_threshold = 0.0

# ---- collection membership
col_collection_1.objects.link(ob_sphere_002)
col_collection_1.objects.link(ob_sphere_000)

# ---- scene / render settings (as saved in the file)
scene.frame_start = 1; scene.frame_end = 250; scene.frame_set(1)
scene.render.engine = 'BLENDER_EEVEE_NEXT'
scene.render.resolution_percentage = 50
scene.render.dither_intensity = 0.0
scene.cycles.use_denoising = False
scene.cycles.samples = 10
scene.cycles.sampling_pattern = 'TABULATED_SOBOL'
scene.cycles.light_sampling_threshold = 0.0
scene.cycles.use_adaptive_sampling = False
scene.cycles.use_light_tree = False
scene.cycles.blur_glossy = 0.0
scene.cycles.pixel_filter_type = 'GAUSSIAN'
scene.cycles.sample_clamp_indirect = 0.0
scene.view_settings.view_transform = 'Standard'
bpy.context.view_layer.update()

# ---- added for rendering (the .blend has no active camera and no usable light): camera, sun
cam_auto = bpy.data.cameras.new('AutoCamera')
cam_auto.lens = 50.0
cam_auto.sensor_width = 36.0
cam_auto.clip_end = 1000.0
ob_auto_camera = bpy.data.objects.new('AutoCamera', cam_auto)
scene.collection.objects.link(ob_auto_camera)
ob_auto_camera.location = (0.861074, -1.03349, 0.945282)
ob_auto_camera.rotation_euler = (1.09748, -7.21219e-08, 0.694738)
scene.camera = ob_auto_camera
light_auto_sun = bpy.data.lights.new('AutoSun', 'SUN')
light_auto_sun.energy = 3.0
light_auto_sun.angle = 0.0523599
ob_auto_sun = bpy.data.objects.new('AutoSun', light_auto_sun)
scene.collection.objects.link(ob_auto_sun)
ob_auto_sun.rotation_euler = (0.872665, 0.174533, 0.523599)
bpy.context.view_layer.update()
